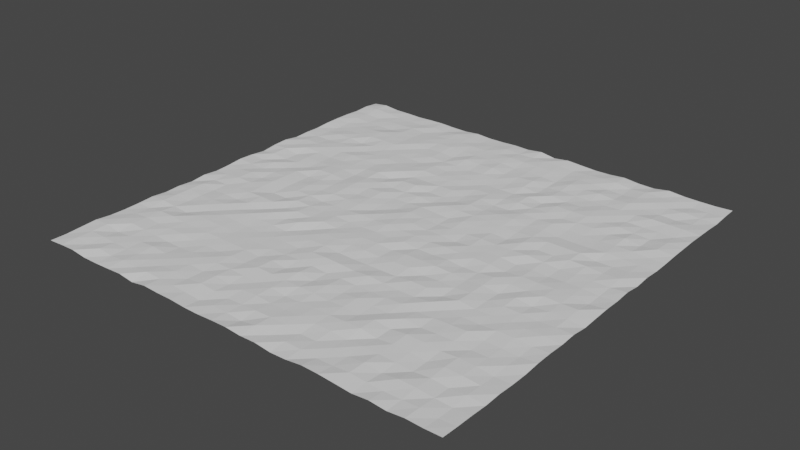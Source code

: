 # Source: PolygonBoden.blend  (saved by Blender 2.91.10; exported with 4.5.12 LTS)
import bpy
from mathutils import Matrix  # noqa: F401  (used for matrix-valued properties, if any)

bpy.ops.wm.read_factory_settings(use_empty=True)
scene = bpy.context.scene
scene.name = 'Scene'

# ---- collections
col_mesh = bpy.data.collections.new('Mesh'); scene.collection.children.link(col_mesh)
col_rig = bpy.data.collections.new('Rig'); scene.collection.children.link(col_rig)
col_collision = bpy.data.collections.new('Collision'); scene.collection.children.link(col_collision)
col_extras = bpy.data.collections.new('Extras'); scene.collection.children.link(col_extras)

# ---- world
world_world = bpy.data.worlds.new('World'); scene.world = world_world
world_world.use_nodes = True; world_world.node_tree.nodes.clear()
_N = world_world.node_tree.nodes; _L = world_world.node_tree.links
n0 = _N.new('ShaderNodeOutputWorld'); n0.name = 'World Output'; n0.location = (300, 300)
n1 = _N.new('ShaderNodeBackground'); n1.name = 'Background'; n1.location = (10, 300)
n1.inputs[0].default_value = (0.05088, 0.05088, 0.05088, 1.0)
_L.new(n1.outputs[0], n0.inputs[0])
n0.is_active_output = True
world_world.color = (0.05088, 0.05088, 0.05088)
world_world.use_sun_shadow = False
world_world.sun_shadow_jitter_overblur = 0.0

# ---- meshes
me_cube_002 = bpy.data.meshes.new('Cube.002')
me_cube_002.from_pydata([(6.5, 6.5, 0.0571), (-6.5, 6.5, 0.01328), (6.5, -6.5, 0.07042), (-6.5, -6.5, 0.01727), (-6.5, 5.056, 0.06263), (-6.5, 3.611, 0.0288), (-6.5, 2.167, 0.08173), (-6.5, 0.7222, 0.05683), (-6.5, -0.7222, 0.01041), (-6.5, -2.167, 0.03485), (-6.5, -3.611, 0.02554), (-6.5, -5.056, 0.06411), (5.056, 6.5, 0.04027), (3.611, 6.5, 0.01441), (2.167, 6.5, 0.01268), (0.7222, 6.5, 0.006465), (-0.7222, 6.5, 0.03691), (-2.167, 6.5, 0.04257), (-3.611, 6.5, 0.02938), (-5.056, 6.5, 0.01735), (-5.056, -6.5, 0.01172), (-3.611, -6.5, 0.06414), (-2.167, -6.5, 0.06322), (-0.7222, -6.5, 0.03683), (0.7222, -6.5, 0.03982), (2.167, -6.5, 0.0199), (3.611, -6.5, 0.04498), (5.056, -6.5, 0.0178), (6.5, -5.056, 0.01518), (6.5, -3.611, 0.01007), (6.5, -2.167, 0.03884), (6.5, -0.7222, 0.03423), (6.5, 0.7222, 0.0751), (6.5, 2.167, 0.01893), (6.5, 3.611, 0.05807), (6.5, 5.056, 0.04152), (-5.056, -5.056, 0.04182), (-5.056, -3.611, 0.08284), (-5.056, -2.167, 0.04589), (-5.056, -0.7222, 0.06494), (-5.056, 0.7222, 0.01538), (-5.056, 2.167, 0.03823), (-5.056, 3.611, 0.05112), (-5.056, 5.056, 0.01648), (-3.611, -5.056, 0.03681), (-3.611, -3.611, 0.05134), (-3.611, -2.167, 0.06643), (-3.611, -0.7222, 0.001493), (-3.611, 0.7222, 0.04056), (-3.611, 2.167, 0.04216), (-3.611, 3.611, 0.03614), (-3.611, 5.056, 0.03266), (-2.167, -5.056, 0.02189), (-2.167, -3.611, 0.04084), (-2.167, -2.167, 1.027e-05), (-2.167, -0.7222, 0.03334), (-2.167, 0.7222, 0.0284), (-2.167, 2.167, 0.00539), (-2.167, 3.611, 0.01236), (-2.167, 5.056, 0.07261), (-0.7222, -5.056, 0.04566), (-0.7222, -3.611, 0.005042), (-0.7222, -2.167, 0.06105), (-0.7222, -0.7222, 0.0267), (-0.7222, 0.7222, 0.01161), (-0.7222, 2.167, 0.001202), (-0.7222, 3.611, 0.02708), (-0.7222, 5.056, 0.05574), (0.7222, -5.056, 0.04009), (0.7222, -3.611, 0.0668), (0.7222, -2.167, 0.0087), (0.7222, -0.7222, 0.07583), (0.7222, 0.7222, 0.006452), (0.7222, 2.167, 0.06788), (0.7222, 3.611, 0.007191), (0.7222, 5.056, 0.04526), (2.167, -5.056, 0.05028), (2.167, -3.611, 0.0268), (2.167, -2.167, 0.06614), (2.167, -0.7222, 0.04945), (2.167, 0.7222, 0.06766), (2.167, 2.167, 0.08185), (2.167, 3.611, 0.007331), (2.167, 5.056, 0.0755), (3.611, -5.056, 0.03865), (3.611, -3.611, 0.01564), (3.611, -2.167, 0.07752), (3.611, -0.7222, 0.06861), (3.611, 0.7222, 0.08246), (3.611, 2.167, 0.01401), (3.611, 3.611, 0.07613), (3.611, 5.056, 0.04432), (5.056, -5.056, 0.04923), (5.056, -3.611, 0.0163), (5.056, -2.167, 0.03879), (5.056, -0.7222, 0.07691), (5.056, 0.7222, 0.04265), (5.056, 2.167, 0.05405), (5.056, 3.611, 0.02759), (5.056, 5.056, 0.01912), (-6.5, -5.537, 0.03931), (-6.5, -6.019, 0.01246), (-5.537, 6.5, 0.01872), (-6.019, 6.5, 0.07018), (5.537, -6.5, 0.07026), (6.019, -6.5, 0.05552), (6.5, 5.537, 0.01171), (6.5, 6.019, 0.04583), (-6.5, 6.019, 0.05938), (-6.5, 5.537, 0.03782), (-6.5, 4.574, 0.06736), (-6.5, 4.093, 0.06025), (-6.5, 3.13, 0.03556), (-6.5, 2.648, 0.01696), (-6.5, 1.685, 0.06216), (-6.5, 1.204, 0.007457), (-6.5, 0.2407, 0.07624), (-6.5, -0.2407, 0.03354), (-6.5, -1.204, 0.04876), (-6.5, -1.685, 0.001905), (-6.5, -2.648, 0.01256), (-6.5, -3.13, 0.05079), (-6.5, -4.093, 0.01278), (-6.5, -4.574, 0.02035), (6.019, 6.5, 0.03171), (5.537, 6.5, 0.03084), (4.574, 6.5, 0.07836), (4.093, 6.5, 0.005281), (3.13, 6.5, 0.06173), (2.648, 6.5, 0.0216), (1.685, 6.5, 0.0367), (1.204, 6.5, 0.06489), (0.2407, 6.5, 0.07937), (-0.2407, 6.5, 0.02263), (-1.204, 6.5, 0.01601), (-1.685, 6.5, 0.01186), (-2.648, 6.5, 0.001014), (-3.13, 6.5, 0.006755), (-4.093, 6.5, 0.02236), (-4.574, 6.5, 0.003282), (-6.019, -6.5, 0.04983), (-5.537, -6.5, 0.06842), (-4.574, -6.5, 0.01576), (-4.093, -6.5, 0.03604), (-3.13, -6.5, 0.002168), (-2.648, -6.5, 0.07987), (-1.685, -6.5, 0.06807), (-1.204, -6.5, 0.03788), (-0.2407, -6.5, 0.0636), (0.2407, -6.5, 0.07617), (1.204, -6.5, 0.05637), (1.685, -6.5, 0.002492), (2.648, -6.5, 0.08252), (3.13, -6.5, 0.07519), (4.093, -6.5, 0.01029), (4.574, -6.5, 0.05814), (6.5, -6.019, 0.04681), (6.5, -5.537, 0.03849), (6.5, -4.574, 0.03552), (6.5, -4.093, 0.0105), (6.5, -3.13, 0.04944), (6.5, -2.648, 0.05718), (6.5, -1.685, 0.06545), (6.5, -1.204, 0.008688), (6.5, -0.2407, 0.05366), (6.5, 0.2407, 0.04257), (6.5, 1.204, 0.01634), (6.5, 1.685, 0.05356), (6.5, 2.648, 0.02632), (6.5, 3.13, 0.04965), (6.5, 4.093, 0.06685), (6.5, 4.574, 0.0532), (-5.056, 5.537, 0.02527), (-5.056, 6.019, 0.01354), (-5.056, -6.019, 0.07876), (-5.056, -5.537, 0.04644), (-5.056, -4.574, 0.04901), (-5.056, -4.093, 0.03942), (-5.056, -3.13, 0.002056), (-5.056, -2.648, 0.05483), (-5.056, -1.685, 0.03168), (-5.056, -1.204, 0.05138), (-5.056, -0.2407, 0.02832), (-5.056, 0.2407, 0.05081), (-5.056, 1.204, 0.04013), (-5.056, 1.685, 0.04703), (-5.056, 2.648, 0.06346), (-5.056, 3.13, 0.04493), (-5.056, 4.093, 0.05025), (-5.056, 4.574, 0.04665), (-3.611, 5.537, 0.008312), (-3.611, 6.019, 0.03789), (-3.611, -6.019, 0.04166), (-3.611, -5.537, 0.05663), (-3.611, -4.574, 0.0009872), (-3.611, -4.093, 0.01991), (-3.611, -3.13, 0.05431), (-3.611, -2.648, 0.04394), (-3.611, -1.685, 0.00973), (-3.611, -1.204, 0.06619), (-3.611, -0.2407, 0.05325), (-3.611, 0.2407, 0.0635), (-3.611, 1.204, 0.06994), (-3.611, 1.685, 0.04941), (-3.611, 2.648, 0.04453), (-3.611, 3.13, 0.03784), (-3.611, 4.093, 0.07455), (-3.611, 4.574, 0.05572), (-2.167, 5.537, 0.05639), (-2.167, 6.019, 0.05364), (-2.167, -6.019, 0.05839), (-2.167, -5.537, 0.02799), (-2.167, -4.574, 0.0572), (-2.167, -4.093, 0.06092), (-2.167, -3.13, 0.02448), (-2.167, -2.648, 0.02231), (-2.167, -1.685, 0.0786), (-2.167, -1.204, 0.04466), (-2.167, -0.2407, 0.03708), (-2.167, 0.2407, 0.05378), (-2.167, 1.204, 0.04925), (-2.167, 1.685, 0.06285), (-2.167, 2.648, 0.0804), (-2.167, 3.13, 0.0494), (-2.167, 4.093, 0.05185), (-2.167, 4.574, 0.04336), (-0.7222, 5.537, 0.05602), (-0.7222, 6.019, 0.0718), (-0.7222, -6.019, 0.05256), (-0.7222, -5.537, 0.01458), (-0.7222, -4.574, 0.02543), (-0.7222, -4.093, 0.06051), (-0.7222, -3.13, 0.04853), (-0.7222, -2.648, 0.06686), (-0.7222, -1.685, 0.05774), (-0.7222, -1.204, 0.04776), (-0.7222, -0.2407, 0.04548), (-0.7222, 0.2407, 0.06196), (-0.7222, 1.204, 0.01393), (-0.7222, 1.685, 0.055), (-0.7222, 2.648, 0.02737), (-0.7222, 3.13, 0.03046), (-0.7222, 4.093, 0.01464), (-0.7222, 4.574, 0.04649), (0.7222, 5.537, 0.06573), (0.7222, 6.019, 0.06797), (0.7222, -6.019, 0.08303), (0.7222, -5.537, 0.07202), (0.7222, -4.574, 0.02967), (0.7222, -4.093, 0.05312), (0.7222, -3.13, 0.03472), (0.7222, -2.648, 0.03989), (0.7222, -1.685, 0.02725), (0.7222, -1.204, 0.02003), (0.7222, -0.2407, 0.06115), (0.7222, 0.2407, 0.0294), (0.7222, 1.204, 0.005552), (0.7222, 1.685, 0.05779), (0.7222, 2.648, 0.05452), (0.7222, 3.13, 0.03716), (0.7222, 4.093, 0.01442), (0.7222, 4.574, 0.04658), (2.167, 5.537, 0.05261), (2.167, 6.019, 0.04529), (2.167, -6.019, 0.03778), (2.167, -5.537, 0.01365), (2.167, -4.574, 0.06873), (2.167, -4.093, 0.01258), (2.167, -3.13, 0.03937), (2.167, -2.648, 0.02055), (2.167, -1.685, 0.01113), (2.167, -1.204, 0.07624), (2.167, -0.2407, 0.04984), (2.167, 0.2407, 0.05357), (2.167, 1.204, 0.03857), (2.167, 1.685, 0.05964), (2.167, 2.648, 0.06677), (2.167, 3.13, 0.04067), (2.167, 4.093, 0.07105), (2.167, 4.574, 0.03952), (3.611, 5.537, 0.008495), (3.611, 6.019, 0.01882), (3.611, -6.019, 0.06723), (3.611, -5.537, 0.07286), (3.611, -4.574, 0.05388), (3.611, -4.093, 0.07743), (3.611, -3.13, 0.03947), (3.611, -2.648, 0.02506), (3.611, -1.685, 0.0624), (3.611, -1.204, 0.05912), (3.611, -0.2407, 0.01261), (3.611, 0.2407, 0.00543), (3.611, 1.204, 0.02827), (3.611, 1.685, 0.06615), (3.611, 2.648, 0.02523), (3.611, 3.13, 0.05459), (3.611, 4.093, 0.06571), (3.611, 4.574, 0.03327), (5.056, 5.537, 0.02932), (5.056, 6.019, 0.04862), (5.056, -6.019, 0.02767), (5.056, -5.537, 0.06197), (5.056, -4.574, 0.07754), (5.056, -4.093, 0.07108), (5.056, -3.13, 0.02194), (5.056, -2.648, 0.05771), (5.056, -1.685, 0.0493), (5.056, -1.204, 0.01343), (5.056, -0.2407, 0.06484), (5.056, 0.2407, 0.03612), (5.056, 1.204, 0.06791), (5.056, 1.685, 0.0001247), (5.056, 2.648, 0.05495), (5.056, 3.13, 0.07895), (5.056, 4.093, 0.01663), (5.056, 4.574, 0.08187), (-5.537, -5.056, 0.008042), (-6.019, -5.056, 0.08228), (-5.537, -3.611, 0.08224), (-6.019, -3.611, 0.0207), (-5.537, -2.167, 0.02694), (-6.019, -2.167, 0.07728), (-5.537, -0.7222, 0.074), (-6.019, -0.7222, 0.03656), (-5.537, 0.7222, 0.07253), (-6.019, 0.7222, 0.01852), (-5.537, 2.167, 0.08279), (-6.019, 2.167, 0.05155), (-5.537, 3.611, 0.06544), (-6.019, 3.611, 0.01945), (-5.537, 5.056, 0.02002), (-6.019, 5.056, 0.054), (-4.093, -5.056, 0.07068), (-4.574, -5.056, 0.03978), (-4.093, -3.611, 0.04532), (-4.574, -3.611, 0.05808), (-4.093, -2.167, 0.0259), (-4.574, -2.167, 0.0637), (-4.093, -0.7222, 0.01128), (-4.574, -0.7222, 0.06687), (-4.093, 0.7222, 0.007869), (-4.574, 0.7222, 0.05787), (-4.093, 2.167, 0.02446), (-4.574, 2.167, 0.006026), (-4.093, 3.611, 0.05444), (-4.574, 3.611, 0.004185), (-4.093, 5.056, 0.06052), (-4.574, 5.056, 0.003668), (-2.648, -5.056, 0.04881), (-3.13, -5.056, 0.0545), (-2.648, -3.611, 0.04103), (-3.13, -3.611, 0.04002), (-2.648, -2.167, 0.0217), (-3.13, -2.167, 0.03393), (-2.648, -0.7222, 0.05306), (-3.13, -0.7222, 0.07349), (-2.648, 0.7222, 0.07677), (-3.13, 0.7222, 0.04093), (-2.648, 2.167, 0.07507), (-3.13, 2.167, 0.0317), (-2.648, 3.611, 0.02758), (-3.13, 3.611, 0.04044), (-2.648, 5.056, 0.05607), (-3.13, 5.056, 0.0542), (-1.204, -5.056, 0.01158), (-1.685, -5.056, 0.07725), (-1.204, -3.611, 0.06249), (-1.685, -3.611, 0.003805), (-1.204, -2.167, 0.05111), (-1.685, -2.167, 0.03801), (-1.204, -0.7222, 0.02501), (-1.685, -0.7222, 0.04912), (-1.204, 0.7222, 0.02483), (-1.685, 0.7222, 0.05468), (-1.204, 2.167, 0.08308), (-1.685, 2.167, 0.06619), (-1.204, 3.611, 0.0195), (-1.685, 3.611, 0.05662), (-1.204, 5.056, 0.04963), (-1.685, 5.056, 0.04124), (0.2407, -5.056, 0.03323), (-0.2407, -5.056, 0.06235), (0.2407, -3.611, 0.003648), (-0.2407, -3.611, 0.07794), (0.2407, -2.167, 0.003678), (-0.2407, -2.167, 0.01373), (0.2407, -0.7222, 0.0412), (-0.2407, -0.7222, 0.0437), (0.2407, 0.7222, 0.04663), (-0.2407, 0.7222, 0.07753), (0.2407, 2.167, 0.001243), (-0.2407, 2.167, 0.001897), (0.2407, 3.611, 0.003046), (-0.2407, 3.611, 0.02314), (0.2407, 5.056, 0.0262), (-0.2407, 5.056, 0.06322), (1.685, -5.056, 0.04754), (1.204, -5.056, 0.0664), (1.685, -3.611, 0.06308), (1.204, -3.611, 0.01939), (1.685, -2.167, 0.01981), (1.204, -2.167, 0.01334), (1.685, -0.7222, 0.02088), (1.204, -0.7222, 0.02412), (1.685, 0.7222, 0.03379), (1.204, 0.7222, 0.04734), (1.685, 2.167, 0.07301), (1.204, 2.167, 0.03708), (1.685, 3.611, 0.07263), (1.204, 3.611, 0.009316), (1.685, 5.056, 0.001817), (1.204, 5.056, 0.03275), (3.13, -5.056, 0.043), (2.648, -5.056, 0.009307), (3.13, -3.611, 0.06954), (2.648, -3.611, 0.02147), (3.13, -2.167, 0.001152), (2.648, -2.167, 0.06074), (3.13, -0.7222, 0.0209), (2.648, -0.7222, 0.005953), (3.13, 0.7222, 0.05704), (2.648, 0.7222, 0.05038), (3.13, 2.167, 0.0536), (2.648, 2.167, 0.03324), (3.13, 3.611, 0.06776), (2.648, 3.611, 0.07825), (3.13, 5.056, 0.08244), (2.648, 5.056, 0.04572), (4.574, -5.056, 0.00151), (4.093, -5.056, 0.02854), (4.574, -3.611, 0.05496), (4.093, -3.611, 0.04855), (4.574, -2.167, 0.03353), (4.093, -2.167, 0.0266), (4.574, -0.7222, 0.0368), (4.093, -0.7222, 0.04953), (4.574, 0.7222, 0.0117), (4.093, 0.7222, 0.04282), (4.574, 2.167, 0.02299), (4.093, 2.167, 0.01237), (4.574, 3.611, 0.07086), (4.093, 3.611, 0.03517), (4.574, 5.056, 0.03023), (4.093, 5.056, 0.07754), (6.019, -5.056, 0.0581), (5.537, -5.056, 0.01072), (6.019, -3.611, 0.03066), (5.537, -3.611, 0.02623), (6.019, -2.167, 0.07645), (5.537, -2.167, 0.05961), (6.019, -0.7222, 0.07772), (5.537, -0.7222, 0.06436), (6.019, 0.7222, 0.0232), (5.537, 0.7222, 0.03698), (6.019, 2.167, 0.02661), (5.537, 2.167, 0.03108), (6.019, 3.611, 0.06744), (5.537, 3.611, 0.002498), (6.019, 5.056, 0.03374), (5.537, 5.056, 0.0007065), (5.537, 4.093, 0.02819), (5.537, 4.574, 0.0739), (6.019, 4.093, 0.02783), (6.019, 4.574, 0.07227), (5.537, 2.648, 0.05572), (5.537, 3.13, 0.009636), (6.019, 2.648, 0.02742), (6.019, 3.13, 0.08051), (5.537, 1.204, 0.0328), (5.537, 1.685, 0.00478), (6.019, 1.204, 0.06564), (6.019, 1.685, 0.03573), (5.537, -0.2407, 0.05731), (5.537, 0.2407, 0.03973), (6.019, -0.2407, 0.003263), (6.019, 0.2407, 0.005132), (5.537, -1.685, 0.03151), (5.537, -1.204, 0.05856), (6.019, -1.685, 0.0601), (6.019, -1.204, 0.06041), (5.537, -3.13, 0.02256), (5.537, -2.648, 0.05591), (6.019, -3.13, 0.004739), (6.019, -2.648, 0.02571), (5.537, -4.574, 0.06623), (5.537, -4.093, 0.05541), (6.019, -4.574, 0.03132), (6.019, -4.093, 0.0007756), (5.537, -6.019, 0.05812), (5.537, -5.537, 0.02452), (6.019, -6.019, 0.01783), (6.019, -5.537, 0.005278), (4.093, 4.093, 0.05766), (4.093, 4.574, 0.05077), (4.574, 4.093, 0.01853), (4.574, 4.574, 0.04356), (4.093, 2.648, 0.02104), (4.093, 3.13, 0.051), (4.574, 2.648, 0.02711), (4.574, 3.13, 0.02411), (4.093, 1.204, 0.0301), (4.093, 1.685, 0.06674), (4.574, 1.204, 0.07296), (4.574, 1.685, 0.07419), (4.093, -0.2407, 0.05565), (4.093, 0.2407, 0.03444), (4.574, -0.2407, 0.05233), (4.574, 0.2407, 0.003828), (4.093, -1.685, 0.02727), (4.093, -1.204, 0.002913), (4.574, -1.685, 0.05547), (4.574, -1.204, 0.07141), (4.093, -3.13, 0.0645), (4.093, -2.648, 0.0313), (4.574, -3.13, 0.08209), (4.574, -2.648, 0.02164), (4.093, -4.574, 0.04027), (4.093, -4.093, 0.06396), (4.574, -4.574, 0.003696), (4.574, -4.093, 0.03795), (4.093, -6.019, 0.03049), (4.093, -5.537, 5.076e-05), (4.574, -6.019, 0.02128), (4.574, -5.537, 0.06922), (2.648, 4.093, 0.01645), (2.648, 4.574, 0.03286), (3.13, 4.093, 0.02928), (3.13, 4.574, 0.02503), (2.648, 2.648, 0.03497), (2.648, 3.13, 0.06373), (3.13, 2.648, 0.06977), (3.13, 3.13, 0.02988), (2.648, 1.204, 0.007107), (2.648, 1.685, 0.03337), (3.13, 1.204, 0.08338), (3.13, 1.685, 0.05858), (2.648, -0.2407, 0.06066), (2.648, 0.2407, 0.05181), (3.13, -0.2407, 0.05678), (3.13, 0.2407, 0.05131), (2.648, -1.685, 0.03287), (2.648, -1.204, 0.05265), (3.13, -1.685, 0.02768), (3.13, -1.204, 0.02378), (2.648, -3.13, 0.06044), (2.648, -2.648, 0.02367), (3.13, -3.13, 0.022), (3.13, -2.648, 0.07363), (2.648, -4.574, 0.07859), (2.648, -4.093, 0.07642), (3.13, -4.574, 0.004982), (3.13, -4.093, 0.01737), (2.648, -6.019, 0.01141), (2.648, -5.537, 0.03295), (3.13, -6.019, 0.02536), (3.13, -5.537, 0.01549), (1.204, 4.093, 0.05698), (1.204, 4.574, 0.075), (1.685, 4.093, 0.01109), (1.685, 4.574, 0.0009784), (1.204, 2.648, 0.00365), (1.204, 3.13, 0.02729), (1.685, 2.648, 0.01276), (1.685, 3.13, 0.07041), (1.204, 1.204, 0.07258), (1.204, 1.685, 0.06373), (1.685, 1.204, 0.05169), (1.685, 1.685, 0.06375), (1.204, -0.2407, 0.03459), (1.204, 0.2407, 0.03686), (1.685, -0.2407, 0.06782), (1.685, 0.2407, 0.0004719), (1.204, -1.685, 0.06117), (1.204, -1.204, 0.0686), (1.685, -1.685, 0.06521), (1.685, -1.204, 0.07171), (1.204, -3.13, 0.01888), (1.204, -2.648, 0.07942), (1.685, -3.13, 0.02078), (1.685, -2.648, 0.03893), (1.204, -4.574, 0.04923), (1.204, -4.093, 0.02918), (1.685, -4.574, 0.04939), (1.685, -4.093, 0.04919), (1.204, -6.019, 0.01421), (1.204, -5.537, 0.06129), (1.685, -6.019, 0.04436), (1.685, -5.537, 0.001555), (-0.2407, 4.093, 0.03735), (-0.2407, 4.574, 0.0775), (0.2407, 4.093, 0.02487), (0.2407, 4.574, 0.01928), (-0.2407, 2.648, 0.03409), (-0.2407, 3.13, 0.002967), (0.2407, 2.648, 0.005128), (0.2407, 3.13, 0.02648), (-0.2407, 1.204, 0.0521), (-0.2407, 1.685, 0.004454), (0.2407, 1.204, 0.02652), (0.2407, 1.685, 0.06354), (-0.2407, -0.2407, 0.08429), (-0.2407, 0.2407, 0.06729), (0.2407, -0.2407, 0.05547), (0.2407, 0.2407, 0.07786), (-0.2407, -1.685, 0.04356), (-0.2407, -1.204, 0.05851), (0.2407, -1.685, 0.05679), (0.2407, -1.204, 0.06106), (-0.2407, -3.13, 0.03539), (-0.2407, -2.648, 0.08051), (0.2407, -3.13, 0.006127), (0.2407, -2.648, 0.06716), (-0.2407, -4.574, 0.0637), (-0.2407, -4.093, 0.05012), (0.2407, -4.574, 0.003248), (0.2407, -4.093, 0.05151), (-0.2407, -6.019, 0.03973), (-0.2407, -5.537, 0.03418), (0.2407, -6.019, 0.00334), (0.2407, -5.537, 0.05949), (-1.685, 4.093, 0.02749), (-1.685, 4.574, 0.01031), (-1.204, 4.093, 0.03934), (-1.204, 4.574, 0.08213), (-1.685, 2.648, 0.02127), (-1.685, 3.13, 0.07158), (-1.204, 2.648, 0.02309), (-1.204, 3.13, 0.04374), (-1.685, 1.204, 0.07315), (-1.685, 1.685, 0.02582), (-1.204, 1.204, 0.01765), (-1.204, 1.685, 0.03429), (-1.685, -0.2407, 0.03974), (-1.685, 0.2407, 0.05728), (-1.204, -0.2407, 0.07253), (-1.204, 0.2407, 0.00718), (-1.685, -1.685, 0.004145), (-1.685, -1.204, 0.07185), (-1.204, -1.685, 0.05688), (-1.204, -1.204, 0.0232), (-1.685, -3.13, 0.02602), (-1.685, -2.648, 0.02565), (-1.204, -3.13, 0.0273), (-1.204, -2.648, 0.01246), (-1.685, -4.574, 0.05283), (-1.685, -4.093, 0.0234), (-1.204, -4.574, 0.03875), (-1.204, -4.093, 0.07392), (-1.685, -6.019, 0.03681), (-1.685, -5.537, 0.07829), (-1.204, -6.019, 0.001334), (-1.204, -5.537, 0.03937), (-3.13, 4.093, 0.03402), (-3.13, 4.574, 0.07839), (-2.648, 4.093, 0.0379), (-2.648, 4.574, 0.03298), (-3.13, 2.648, 0.02177), (-3.13, 3.13, 0.05178), (-2.648, 2.648, 0.05923), (-2.648, 3.13, 0.03434), (-3.13, 1.204, 0.02951), (-3.13, 1.685, 0.007312), (-2.648, 1.204, 0.08069), (-2.648, 1.685, 0.05713), (-3.13, -0.2407, 0.05218), (-3.13, 0.2407, 0.03154), (-2.648, -0.2407, 0.00774), (-2.648, 0.2407, 0.06446), (-3.13, -1.685, 0.07148), (-3.13, -1.204, 0.01199), (-2.648, -1.685, 0.01739), (-2.648, -1.204, 0.07249), (-3.13, -3.13, 0.02532), (-3.13, -2.648, 0.01558), (-2.648, -3.13, 0.02975), (-2.648, -2.648, 0.01153), (-3.13, -4.574, 0.02927), (-3.13, -4.093, 0.02467), (-2.648, -4.574, 0.05692), (-2.648, -4.093, 0.01664), (-3.13, -6.019, 0.08348), (-3.13, -5.537, 0.04648), (-2.648, -6.019, 0.05824), (-2.648, -5.537, 0.0668), (-4.574, 4.093, 0.07498), (-4.574, 4.574, 0.08248), (-4.093, 4.093, 0.08153), (-4.093, 4.574, 0.07303), (-4.574, 2.648, 0.02704), (-4.574, 3.13, 0.05393), (-4.093, 2.648, 0.05872), (-4.093, 3.13, 0.01352), (-4.574, 1.204, 0.006864), (-4.574, 1.685, 0.02019), (-4.093, 1.204, 0.06732), (-4.093, 1.685, 0.0442), (-4.574, -0.2407, 0.07315), (-4.574, 0.2407, 0.06981), (-4.093, -0.2407, 0.01707), (-4.093, 0.2407, 0.01746), (-4.574, -1.685, 0.01611), (-4.574, -1.204, 0.06764), (-4.093, -1.685, 0.06603), (-4.093, -1.204, 0.08008), (-4.574, -3.13, 0.06978), (-4.574, -2.648, 0.02061), (-4.093, -3.13, 0.0637), (-4.093, -2.648, 0.0598), (-4.574, -4.574, 0.02985), (-4.574, -4.093, 0.05308), (-4.093, -4.574, 0.003079), (-4.093, -4.093, 0.05688), (-4.574, -6.019, 0.02718), (-4.574, -5.537, 0.03173), (-4.093, -6.019, 0.07232), (-4.093, -5.537, 0.0468), (-6.019, 4.093, 0.002239), (-6.019, 4.574, 0.01644), (-5.537, 4.093, 0.02674), (-5.537, 4.574, 0.02283), (-6.019, 2.648, 0.06429), (-6.019, 3.13, 0.02372), (-5.537, 2.648, 0.0533), (-5.537, 3.13, 0.01689), (-6.019, 1.204, 0.06745), (-6.019, 1.685, 0.08126), (-5.537, 1.204, 0.003503), (-5.537, 1.685, 0.005053), (-6.019, -0.2407, 0.04265), (-6.019, 0.2407, 0.04433), (-5.537, -0.2407, 0.07811), (-5.537, 0.2407, 0.03095), (-6.019, -1.685, 0.0729), (-6.019, -1.204, 0.0153), (-5.537, -1.685, 0.007226), (-5.537, -1.204, 0.01895), (-6.019, -3.13, 0.08309), (-6.019, -2.648, 0.07819), (-5.537, -3.13, 0.04255), (-5.537, -2.648, 0.01939), (-6.019, -4.574, 0.07426), (-6.019, -4.093, 0.03789), (-5.537, -4.574, 0.07678), (-5.537, -4.093, 0.06638), (-6.019, -6.019, 0.06738), (-6.019, -5.537, 0.06635), (-5.537, -6.019, 0.02801), (-5.537, -5.537, 0.05931), (4.093, 5.537, 0.05102), (4.093, 6.019, 0.05587), (4.574, 5.537, 0.06425), (4.574, 6.019, 0.04032), (2.648, 5.537, 0.06379), (2.648, 6.019, 0.07205), (3.13, 5.537, 0.02612), (3.13, 6.019, 0.08043), (1.204, 5.537, 0.04862), (1.204, 6.019, 0.04887), (1.685, 5.537, 0.008691), (1.685, 6.019, 0.01389), (-0.2407, 5.537, 0.08366), (-0.2407, 6.019, 0.04324), (0.2407, 5.537, 0.06697), (0.2407, 6.019, 0.04125), (-1.685, 5.537, 0.06088), (-1.685, 6.019, 0.02294), (-1.204, 5.537, 0.05611), (-1.204, 6.019, 0.03646), (-3.13, 5.537, 0.02711), (-3.13, 6.019, 0.00497), (-2.648, 5.537, 0.05327), (-2.648, 6.019, 0.06425), (-4.574, 5.537, 0.02836), (-4.574, 6.019, 0.003235), (-4.093, 5.537, 0.04095), (-4.093, 6.019, 0.004079), (-6.019, 5.537, 0.04691), (-6.019, 6.019, 0.08263), (-5.537, 5.537, 0.01025), (-5.537, 6.019, 0.05306), (5.537, 5.537, 0.05867), (5.537, 6.019, 0.006024), (6.019, 5.537, 0.0313), (6.019, 6.019, 0.01935)], [], [(783, 107, 0, 124), (779, 173, 19, 102), (775, 191, 18, 138), (771, 209, 17, 136), (767, 227, 16, 134), (763, 245, 15, 132), (759, 263, 14, 130), (755, 281, 13, 128), (751, 299, 12, 126), (747, 175, 36, 316), (743, 177, 37, 318), (739, 179, 38, 320), (735, 181, 39, 322), (731, 183, 40, 324), (727, 185, 41, 326), (723, 187, 42, 328), (719, 189, 43, 330), (715, 193, 44, 332), (711, 195, 45, 334), (707, 197, 46, 336), (703, 199, 47, 338), (699, 201, 48, 340), (695, 203, 49, 342), (691, 205, 50, 344), (687, 207, 51, 346), (683, 211, 52, 348), (679, 213, 53, 350), (675, 215, 54, 352), (671, 217, 55, 354), (667, 219, 56, 356), (663, 221, 57, 358), (659, 223, 58, 360), (655, 225, 59, 362), (651, 229, 60, 364), (647, 231, 61, 366), (643, 233, 62, 368), (639, 235, 63, 370), (635, 237, 64, 372), (631, 239, 65, 374), (627, 241, 66, 376), (623, 243, 67, 378), (619, 247, 68, 380), (615, 249, 69, 382), (611, 251, 70, 384), (607, 253, 71, 386), (603, 255, 72, 388), (599, 257, 73, 390), (595, 259, 74, 392), (591, 261, 75, 394), (587, 265, 76, 396), (583, 267, 77, 398), (579, 269, 78, 400), (575, 271, 79, 402), (571, 273, 80, 404), (567, 275, 81, 406), (563, 277, 82, 408), (559, 279, 83, 410), (555, 283, 84, 412), (551, 285, 85, 414), (547, 287, 86, 416), (543, 289, 87, 418), (539, 291, 88, 420), (535, 293, 89, 422), (531, 295, 90, 424), (527, 297, 91, 426), (523, 301, 92, 428), (519, 303, 93, 430), (515, 305, 94, 432), (511, 307, 95, 434), (507, 309, 96, 436), (503, 311, 97, 438), (499, 313, 98, 440), (495, 315, 99, 442), (491, 157, 28, 444), (487, 159, 29, 446), (483, 161, 30, 448), (479, 163, 31, 450), (475, 165, 32, 452), (471, 167, 33, 454), (467, 169, 34, 456), (463, 171, 35, 458), (315, 461, 459, 99), (461, 463, 458, 459), (98, 457, 460, 314), (314, 460, 461, 315), (457, 456, 462, 460), (460, 462, 463, 461), (456, 34, 170, 462), (462, 170, 171, 463), (313, 465, 457, 98), (465, 467, 456, 457), (97, 455, 464, 312), (312, 464, 465, 313), (455, 454, 466, 464), (464, 466, 467, 465), (454, 33, 168, 466), (466, 168, 169, 467), (311, 469, 455, 97), (469, 471, 454, 455), (96, 453, 468, 310), (310, 468, 469, 311), (453, 452, 470, 468), (468, 470, 471, 469), (452, 32, 166, 470), (470, 166, 167, 471), (309, 473, 453, 96), (473, 475, 452, 453), (95, 451, 472, 308), (308, 472, 473, 309), (451, 450, 474, 472), (472, 474, 475, 473), (450, 31, 164, 474), (474, 164, 165, 475), (307, 477, 451, 95), (477, 479, 450, 451), (94, 449, 476, 306), (306, 476, 477, 307), (449, 448, 478, 476), (476, 478, 479, 477), (448, 30, 162, 478), (478, 162, 163, 479), (305, 481, 449, 94), (481, 483, 448, 449), (93, 447, 480, 304), (304, 480, 481, 305), (447, 446, 482, 480), (480, 482, 483, 481), (446, 29, 160, 482), (482, 160, 161, 483), (303, 485, 447, 93), (485, 487, 446, 447), (92, 445, 484, 302), (302, 484, 485, 303), (445, 444, 486, 484), (484, 486, 487, 485), (444, 28, 158, 486), (486, 158, 159, 487), (301, 489, 445, 92), (489, 491, 444, 445), (27, 104, 488, 300), (300, 488, 489, 301), (104, 105, 490, 488), (488, 490, 491, 489), (105, 2, 156, 490), (490, 156, 157, 491), (297, 493, 443, 91), (493, 495, 442, 443), (90, 441, 492, 296), (296, 492, 493, 297), (441, 440, 494, 492), (492, 494, 495, 493), (440, 98, 314, 494), (494, 314, 315, 495), (295, 497, 441, 90), (497, 499, 440, 441), (89, 439, 496, 294), (294, 496, 497, 295), (439, 438, 498, 496), (496, 498, 499, 497), (438, 97, 312, 498), (498, 312, 313, 499), (293, 501, 439, 89), (501, 503, 438, 439), (88, 437, 500, 292), (292, 500, 501, 293), (437, 436, 502, 500), (500, 502, 503, 501), (436, 96, 310, 502), (502, 310, 311, 503), (291, 505, 437, 88), (505, 507, 436, 437), (87, 435, 504, 290), (290, 504, 505, 291), (435, 434, 506, 504), (504, 506, 507, 505), (434, 95, 308, 506), (506, 308, 309, 507), (289, 509, 435, 87), (509, 511, 434, 435), (86, 433, 508, 288), (288, 508, 509, 289), (433, 432, 510, 508), (508, 510, 511, 509), (432, 94, 306, 510), (510, 306, 307, 511), (287, 513, 433, 86), (513, 515, 432, 433), (85, 431, 512, 286), (286, 512, 513, 287), (431, 430, 514, 512), (512, 514, 515, 513), (430, 93, 304, 514), (514, 304, 305, 515), (285, 517, 431, 85), (517, 519, 430, 431), (84, 429, 516, 284), (284, 516, 517, 285), (429, 428, 518, 516), (516, 518, 519, 517), (428, 92, 302, 518), (518, 302, 303, 519), (283, 521, 429, 84), (521, 523, 428, 429), (26, 154, 520, 282), (282, 520, 521, 283), (154, 155, 522, 520), (520, 522, 523, 521), (155, 27, 300, 522), (522, 300, 301, 523), (279, 525, 427, 83), (525, 527, 426, 427), (82, 425, 524, 278), (278, 524, 525, 279), (425, 424, 526, 524), (524, 526, 527, 525), (424, 90, 296, 526), (526, 296, 297, 527), (277, 529, 425, 82), (529, 531, 424, 425), (81, 423, 528, 276), (276, 528, 529, 277), (423, 422, 530, 528), (528, 530, 531, 529), (422, 89, 294, 530), (530, 294, 295, 531), (275, 533, 423, 81), (533, 535, 422, 423), (80, 421, 532, 274), (274, 532, 533, 275), (421, 420, 534, 532), (532, 534, 535, 533), (420, 88, 292, 534), (534, 292, 293, 535), (273, 537, 421, 80), (537, 539, 420, 421), (79, 419, 536, 272), (272, 536, 537, 273), (419, 418, 538, 536), (536, 538, 539, 537), (418, 87, 290, 538), (538, 290, 291, 539), (271, 541, 419, 79), (541, 543, 418, 419), (78, 417, 540, 270), (270, 540, 541, 271), (417, 416, 542, 540), (540, 542, 543, 541), (416, 86, 288, 542), (542, 288, 289, 543), (269, 545, 417, 78), (545, 547, 416, 417), (77, 415, 544, 268), (268, 544, 545, 269), (415, 414, 546, 544), (544, 546, 547, 545), (414, 85, 286, 546), (546, 286, 287, 547), (267, 549, 415, 77), (549, 551, 414, 415), (76, 413, 548, 266), (266, 548, 549, 267), (413, 412, 550, 548), (548, 550, 551, 549), (412, 84, 284, 550), (550, 284, 285, 551), (265, 553, 413, 76), (553, 555, 412, 413), (25, 152, 552, 264), (264, 552, 553, 265), (152, 153, 554, 552), (552, 554, 555, 553), (153, 26, 282, 554), (554, 282, 283, 555), (261, 557, 411, 75), (557, 559, 410, 411), (74, 409, 556, 260), (260, 556, 557, 261), (409, 408, 558, 556), (556, 558, 559, 557), (408, 82, 278, 558), (558, 278, 279, 559), (259, 561, 409, 74), (561, 563, 408, 409), (73, 407, 560, 258), (258, 560, 561, 259), (407, 406, 562, 560), (560, 562, 563, 561), (406, 81, 276, 562), (562, 276, 277, 563), (257, 565, 407, 73), (565, 567, 406, 407), (72, 405, 564, 256), (256, 564, 565, 257), (405, 404, 566, 564), (564, 566, 567, 565), (404, 80, 274, 566), (566, 274, 275, 567), (255, 569, 405, 72), (569, 571, 404, 405), (71, 403, 568, 254), (254, 568, 569, 255), (403, 402, 570, 568), (568, 570, 571, 569), (402, 79, 272, 570), (570, 272, 273, 571), (253, 573, 403, 71), (573, 575, 402, 403), (70, 401, 572, 252), (252, 572, 573, 253), (401, 400, 574, 572), (572, 574, 575, 573), (400, 78, 270, 574), (574, 270, 271, 575), (251, 577, 401, 70), (577, 579, 400, 401), (69, 399, 576, 250), (250, 576, 577, 251), (399, 398, 578, 576), (576, 578, 579, 577), (398, 77, 268, 578), (578, 268, 269, 579), (249, 581, 399, 69), (581, 583, 398, 399), (68, 397, 580, 248), (248, 580, 581, 249), (397, 396, 582, 580), (580, 582, 583, 581), (396, 76, 266, 582), (582, 266, 267, 583), (247, 585, 397, 68), (585, 587, 396, 397), (24, 150, 584, 246), (246, 584, 585, 247), (150, 151, 586, 584), (584, 586, 587, 585), (151, 25, 264, 586), (586, 264, 265, 587), (243, 589, 395, 67), (589, 591, 394, 395), (66, 393, 588, 242), (242, 588, 589, 243), (393, 392, 590, 588), (588, 590, 591, 589), (392, 74, 260, 590), (590, 260, 261, 591), (241, 593, 393, 66), (593, 595, 392, 393), (65, 391, 592, 240), (240, 592, 593, 241), (391, 390, 594, 592), (592, 594, 595, 593), (390, 73, 258, 594), (594, 258, 259, 595), (239, 597, 391, 65), (597, 599, 390, 391), (64, 389, 596, 238), (238, 596, 597, 239), (389, 388, 598, 596), (596, 598, 599, 597), (388, 72, 256, 598), (598, 256, 257, 599), (237, 601, 389, 64), (601, 603, 388, 389), (63, 387, 600, 236), (236, 600, 601, 237), (387, 386, 602, 600), (600, 602, 603, 601), (386, 71, 254, 602), (602, 254, 255, 603), (235, 605, 387, 63), (605, 607, 386, 387), (62, 385, 604, 234), (234, 604, 605, 235), (385, 384, 606, 604), (604, 606, 607, 605), (384, 70, 252, 606), (606, 252, 253, 607), (233, 609, 385, 62), (609, 611, 384, 385), (61, 383, 608, 232), (232, 608, 609, 233), (383, 382, 610, 608), (608, 610, 611, 609), (382, 69, 250, 610), (610, 250, 251, 611), (231, 613, 383, 61), (613, 615, 382, 383), (60, 381, 612, 230), (230, 612, 613, 231), (381, 380, 614, 612), (612, 614, 615, 613), (380, 68, 248, 614), (614, 248, 249, 615), (229, 617, 381, 60), (617, 619, 380, 381), (23, 148, 616, 228), (228, 616, 617, 229), (148, 149, 618, 616), (616, 618, 619, 617), (149, 24, 246, 618), (618, 246, 247, 619), (225, 621, 379, 59), (621, 623, 378, 379), (58, 377, 620, 224), (224, 620, 621, 225), (377, 376, 622, 620), (620, 622, 623, 621), (376, 66, 242, 622), (622, 242, 243, 623), (223, 625, 377, 58), (625, 627, 376, 377), (57, 375, 624, 222), (222, 624, 625, 223), (375, 374, 626, 624), (624, 626, 627, 625), (374, 65, 240, 626), (626, 240, 241, 627), (221, 629, 375, 57), (629, 631, 374, 375), (56, 373, 628, 220), (220, 628, 629, 221), (373, 372, 630, 628), (628, 630, 631, 629), (372, 64, 238, 630), (630, 238, 239, 631), (219, 633, 373, 56), (633, 635, 372, 373), (55, 371, 632, 218), (218, 632, 633, 219), (371, 370, 634, 632), (632, 634, 635, 633), (370, 63, 236, 634), (634, 236, 237, 635), (217, 637, 371, 55), (637, 639, 370, 371), (54, 369, 636, 216), (216, 636, 637, 217), (369, 368, 638, 636), (636, 638, 639, 637), (368, 62, 234, 638), (638, 234, 235, 639), (215, 641, 369, 54), (641, 643, 368, 369), (53, 367, 640, 214), (214, 640, 641, 215), (367, 366, 642, 640), (640, 642, 643, 641), (366, 61, 232, 642), (642, 232, 233, 643), (213, 645, 367, 53), (645, 647, 366, 367), (52, 365, 644, 212), (212, 644, 645, 213), (365, 364, 646, 644), (644, 646, 647, 645), (364, 60, 230, 646), (646, 230, 231, 647), (211, 649, 365, 52), (649, 651, 364, 365), (22, 146, 648, 210), (210, 648, 649, 211), (146, 147, 650, 648), (648, 650, 651, 649), (147, 23, 228, 650), (650, 228, 229, 651), (207, 653, 363, 51), (653, 655, 362, 363), (50, 361, 652, 206), (206, 652, 653, 207), (361, 360, 654, 652), (652, 654, 655, 653), (360, 58, 224, 654), (654, 224, 225, 655), (205, 657, 361, 50), (657, 659, 360, 361), (49, 359, 656, 204), (204, 656, 657, 205), (359, 358, 658, 656), (656, 658, 659, 657), (358, 57, 222, 658), (658, 222, 223, 659), (203, 661, 359, 49), (661, 663, 358, 359), (48, 357, 660, 202), (202, 660, 661, 203), (357, 356, 662, 660), (660, 662, 663, 661), (356, 56, 220, 662), (662, 220, 221, 663), (201, 665, 357, 48), (665, 667, 356, 357), (47, 355, 664, 200), (200, 664, 665, 201), (355, 354, 666, 664), (664, 666, 667, 665), (354, 55, 218, 666), (666, 218, 219, 667), (199, 669, 355, 47), (669, 671, 354, 355), (46, 353, 668, 198), (198, 668, 669, 199), (353, 352, 670, 668), (668, 670, 671, 669), (352, 54, 216, 670), (670, 216, 217, 671), (197, 673, 353, 46), (673, 675, 352, 353), (45, 351, 672, 196), (196, 672, 673, 197), (351, 350, 674, 672), (672, 674, 675, 673), (350, 53, 214, 674), (674, 214, 215, 675), (195, 677, 351, 45), (677, 679, 350, 351), (44, 349, 676, 194), (194, 676, 677, 195), (349, 348, 678, 676), (676, 678, 679, 677), (348, 52, 212, 678), (678, 212, 213, 679), (193, 681, 349, 44), (681, 683, 348, 349), (21, 144, 680, 192), (192, 680, 681, 193), (144, 145, 682, 680), (680, 682, 683, 681), (145, 22, 210, 682), (682, 210, 211, 683), (189, 685, 347, 43), (685, 687, 346, 347), (42, 345, 684, 188), (188, 684, 685, 189), (345, 344, 686, 684), (684, 686, 687, 685), (344, 50, 206, 686), (686, 206, 207, 687), (187, 689, 345, 42), (689, 691, 344, 345), (41, 343, 688, 186), (186, 688, 689, 187), (343, 342, 690, 688), (688, 690, 691, 689), (342, 49, 204, 690), (690, 204, 205, 691), (185, 693, 343, 41), (693, 695, 342, 343), (40, 341, 692, 184), (184, 692, 693, 185), (341, 340, 694, 692), (692, 694, 695, 693), (340, 48, 202, 694), (694, 202, 203, 695), (183, 697, 341, 40), (697, 699, 340, 341), (39, 339, 696, 182), (182, 696, 697, 183), (339, 338, 698, 696), (696, 698, 699, 697), (338, 47, 200, 698), (698, 200, 201, 699), (181, 701, 339, 39), (701, 703, 338, 339), (38, 337, 700, 180), (180, 700, 701, 181), (337, 336, 702, 700), (700, 702, 703, 701), (336, 46, 198, 702), (702, 198, 199, 703), (179, 705, 337, 38), (705, 707, 336, 337), (37, 335, 704, 178), (178, 704, 705, 179), (335, 334, 706, 704), (704, 706, 707, 705), (334, 45, 196, 706), (706, 196, 197, 707), (177, 709, 335, 37), (709, 711, 334, 335), (36, 333, 708, 176), (176, 708, 709, 177), (333, 332, 710, 708), (708, 710, 711, 709), (332, 44, 194, 710), (710, 194, 195, 711), (175, 713, 333, 36), (713, 715, 332, 333), (20, 142, 712, 174), (174, 712, 713, 175), (142, 143, 714, 712), (712, 714, 715, 713), (143, 21, 192, 714), (714, 192, 193, 715), (110, 717, 331, 4), (717, 719, 330, 331), (5, 329, 716, 111), (111, 716, 717, 110), (329, 328, 718, 716), (716, 718, 719, 717), (328, 42, 188, 718), (718, 188, 189, 719), (112, 721, 329, 5), (721, 723, 328, 329), (6, 327, 720, 113), (113, 720, 721, 112), (327, 326, 722, 720), (720, 722, 723, 721), (326, 41, 186, 722), (722, 186, 187, 723), (114, 725, 327, 6), (725, 727, 326, 327), (7, 325, 724, 115), (115, 724, 725, 114), (325, 324, 726, 724), (724, 726, 727, 725), (324, 40, 184, 726), (726, 184, 185, 727), (116, 729, 325, 7), (729, 731, 324, 325), (8, 323, 728, 117), (117, 728, 729, 116), (323, 322, 730, 728), (728, 730, 731, 729), (322, 39, 182, 730), (730, 182, 183, 731), (118, 733, 323, 8), (733, 735, 322, 323), (9, 321, 732, 119), (119, 732, 733, 118), (321, 320, 734, 732), (732, 734, 735, 733), (320, 38, 180, 734), (734, 180, 181, 735), (120, 737, 321, 9), (737, 739, 320, 321), (10, 319, 736, 121), (121, 736, 737, 120), (319, 318, 738, 736), (736, 738, 739, 737), (318, 37, 178, 738), (738, 178, 179, 739), (122, 741, 319, 10), (741, 743, 318, 319), (11, 317, 740, 123), (123, 740, 741, 122), (317, 316, 742, 740), (740, 742, 743, 741), (316, 36, 176, 742), (742, 176, 177, 743), (100, 745, 317, 11), (745, 747, 316, 317), (3, 140, 744, 101), (101, 744, 745, 100), (140, 141, 746, 744), (744, 746, 747, 745), (141, 20, 174, 746), (746, 174, 175, 747), (281, 749, 127, 13), (749, 751, 126, 127), (91, 443, 748, 280), (280, 748, 749, 281), (443, 442, 750, 748), (748, 750, 751, 749), (442, 99, 298, 750), (750, 298, 299, 751), (263, 753, 129, 14), (753, 755, 128, 129), (83, 427, 752, 262), (262, 752, 753, 263), (427, 426, 754, 752), (752, 754, 755, 753), (426, 91, 280, 754), (754, 280, 281, 755), (245, 757, 131, 15), (757, 759, 130, 131), (75, 411, 756, 244), (244, 756, 757, 245), (411, 410, 758, 756), (756, 758, 759, 757), (410, 83, 262, 758), (758, 262, 263, 759), (227, 761, 133, 16), (761, 763, 132, 133), (67, 395, 760, 226), (226, 760, 761, 227), (395, 394, 762, 760), (760, 762, 763, 761), (394, 75, 244, 762), (762, 244, 245, 763), (209, 765, 135, 17), (765, 767, 134, 135), (59, 379, 764, 208), (208, 764, 765, 209), (379, 378, 766, 764), (764, 766, 767, 765), (378, 67, 226, 766), (766, 226, 227, 767), (191, 769, 137, 18), (769, 771, 136, 137), (51, 363, 768, 190), (190, 768, 769, 191), (363, 362, 770, 768), (768, 770, 771, 769), (362, 59, 208, 770), (770, 208, 209, 771), (173, 773, 139, 19), (773, 775, 138, 139), (43, 347, 772, 172), (172, 772, 773, 173), (347, 346, 774, 772), (772, 774, 775, 773), (346, 51, 190, 774), (774, 190, 191, 775), (108, 777, 103, 1), (777, 779, 102, 103), (4, 331, 776, 109), (109, 776, 777, 108), (331, 330, 778, 776), (776, 778, 779, 777), (330, 43, 172, 778), (778, 172, 173, 779), (299, 781, 125, 12), (781, 783, 124, 125), (99, 459, 780, 298), (298, 780, 781, 299), (459, 458, 782, 780), (780, 782, 783, 781), (458, 35, 106, 782), (782, 106, 107, 783)])
_uv = me_cube_002.uv_layers.new(name='UVMap')
_uv.uv.foreach_set('vector', [0.963, 0.963, 1.0, 0.963, 1.0, 1.0, 0.963, 1.0, 0.07407, 0.963, 0.1111, 0.963, 0.1111, 1.0, 0.07407, 1.0, 0.1852, 0.963, 0.2222, 0.963, 0.2222, 1.0, 0.1852, 1.0, 0.2963, 0.963, 0.3333, 0.963, 0.3333, 1.0, 0.2963, 1.0, 0.4074, 0.963, 0.4444, 0.963, 0.4444, 1.0, 0.4074, 1.0, 0.5185, 0.963, 0.5556, 0.963, 0.5556, 1.0, 0.5185, 1.0, 0.6296, 0.963, 0.6667, 0.963, 0.6667, 1.0, 0.6296, 1.0, 0.7407, 0.963, 0.7778, 0.963, 0.7778, 1.0, 0.7407, 1.0, 0.8519, 0.963, 0.8889, 0.963, 0.8889, 1.0, 0.8519, 1.0, 0.07407, 0.07407, 0.1111, 0.07407, 0.1111, 0.1111, 0.07407, 0.1111, 0.07407, 0.1852, 0.1111, 0.1852, 0.1111, 0.2222, 0.07407, 0.2222, 0.07407, 0.2963, 0.1111, 0.2963, 0.1111, 0.3333, 0.07407, 0.3333, 0.07407, 0.4074, 0.1111, 0.4074, 0.1111, 0.4444, 0.07407, 0.4444, 0.07407, 0.5185, 0.1111, 0.5185, 0.1111, 0.5556, 0.07407, 0.5556, 0.07407, 0.6296, 0.1111, 0.6296, 0.1111, 0.6667, 0.07407, 0.6667, 0.07407, 0.7407, 0.1111, 0.7407, 0.1111, 0.7778, 0.07407, 0.7778, 0.07407, 0.8519, 0.1111, 0.8519, 0.1111, 0.8889, 0.07407, 0.8889, 0.1852, 0.07407, 0.2222, 0.07407, 0.2222, 0.1111, 0.1852, 0.1111, 0.1852, 0.1852, 0.2222, 0.1852, 0.2222, 0.2222, 0.1852, 0.2222, 0.1852, 0.2963, 0.2222, 0.2963, 0.2222, 0.3333, 0.1852, 0.3333, 0.1852, 0.4074, 0.2222, 0.4074, 0.2222, 0.4444, 0.1852, 0.4444, 0.1852, 0.5185, 0.2222, 0.5185, 0.2222, 0.5556, 0.1852, 0.5556, 0.1852, 0.6296, 0.2222, 0.6296, 0.2222, 0.6667, 0.1852, 0.6667, 0.1852, 0.7407, 0.2222, 0.7407, 0.2222, 0.7778, 0.1852, 0.7778, 0.1852, 0.8519, 0.2222, 0.8519, 0.2222, 0.8889, 0.1852, 0.8889, 0.2963, 0.07407, 0.3333, 0.07407, 0.3333, 0.1111, 0.2963, 0.1111, 0.2963, 0.1852, 0.3333, 0.1852, 0.3333, 0.2222, 0.2963, 0.2222, 0.2963, 0.2963, 0.3333, 0.2963, 0.3333, 0.3333, 0.2963, 0.3333, 0.2963, 0.4074, 0.3333, 0.4074, 0.3333, 0.4444, 0.2963, 0.4444, 0.2963, 0.5185, 0.3333, 0.5185, 0.3333, 0.5556, 0.2963, 0.5556, 0.2963, 0.6296, 0.3333, 0.6296, 0.3333, 0.6667, 0.2963, 0.6667, 0.2963, 0.7407, 0.3333, 0.7407, 0.3333, 0.7778, 0.2963, 0.7778, 0.2963, 0.8519, 0.3333, 0.8519, 0.3333, 0.8889, 0.2963, 0.8889, 0.4074, 0.07407, 0.4444, 0.07407, 0.4444, 0.1111, 0.4074, 0.1111, 0.4074, 0.1852, 0.4444, 0.1852, 0.4444, 0.2222, 0.4074, 0.2222, 0.4074, 0.2963, 0.4444, 0.2963, 0.4444, 0.3333, 0.4074, 0.3333, 0.4074, 0.4074, 0.4444, 0.4074, 0.4444, 0.4444, 0.4074, 0.4444, 0.4074, 0.5185, 0.4444, 0.5185, 0.4444, 0.5556, 0.4074, 0.5556, 0.4074, 0.6296, 0.4444, 0.6296, 0.4444, 0.6667, 0.4074, 0.6667, 0.4074, 0.7407, 0.4444, 0.7407, 0.4444, 0.7778, 0.4074, 0.7778, 0.4074, 0.8519, 0.4444, 0.8519, 0.4444, 0.8889, 0.4074, 0.8889, 0.5185, 0.07407, 0.5556, 0.07407, 0.5556, 0.1111, 0.5185, 0.1111, 0.5185, 0.1852, 0.5556, 0.1852, 0.5556, 0.2222, 0.5185, 0.2222, 0.5185, 0.2963, 0.5556, 0.2963, 0.5556, 0.3333, 0.5185, 0.3333, 0.5185, 0.4074, 0.5556, 0.4074, 0.5556, 0.4444, 0.5185, 0.4444, 0.5185, 0.5185, 0.5556, 0.5185, 0.5556, 0.5556, 0.5185, 0.5556, 0.5185, 0.6296, 0.5556, 0.6296, 0.5556, 0.6667, 0.5185, 0.6667, 0.5185, 0.7407, 0.5556, 0.7407, 0.5556, 0.7778, 0.5185, 0.7778, 0.5185, 0.8519, 0.5556, 0.8519, 0.5556, 0.8889, 0.5185, 0.8889, 0.6296, 0.07407, 0.6667, 0.07407, 0.6667, 0.1111, 0.6296, 0.1111, 0.6296, 0.1852, 0.6667, 0.1852, 0.6667, 0.2222, 0.6296, 0.2222, 0.6296, 0.2963, 0.6667, 0.2963, 0.6667, 0.3333, 0.6296, 0.3333, 0.6296, 0.4074, 0.6667, 0.4074, 0.6667, 0.4444, 0.6296, 0.4444, 0.6296, 0.5185, 0.6667, 0.5185, 0.6667, 0.5556, 0.6296, 0.5556, 0.6296, 0.6296, 0.6667, 0.6296, 0.6667, 0.6667, 0.6296, 0.6667, 0.6296, 0.7407, 0.6667, 0.7407, 0.6667, 0.7778, 0.6296, 0.7778, 0.6296, 0.8519, 0.6667, 0.8519, 0.6667, 0.8889, 0.6296, 0.8889, 0.7407, 0.07407, 0.7778, 0.07407, 0.7778, 0.1111, 0.7407, 0.1111, 0.7407, 0.1852, 0.7778, 0.1852, 0.7778, 0.2222, 0.7407, 0.2222, 0.7407, 0.2963, 0.7778, 0.2963, 0.7778, 0.3333, 0.7407, 0.3333, 0.7407, 0.4074, 0.7778, 0.4074, 0.7778, 0.4444, 0.7407, 0.4444, 0.7407, 0.5185, 0.7778, 0.5185, 0.7778, 0.5556, 0.7407, 0.5556, 0.7407, 0.6296, 0.7778, 0.6296, 0.7778, 0.6667, 0.7407, 0.6667, 0.7407, 0.7407, 0.7778, 0.7407, 0.7778, 0.7778, 0.7407, 0.7778, 0.7407, 0.8519, 0.7778, 0.8519, 0.7778, 0.8889, 0.7407, 0.8889, 0.8519, 0.07407, 0.8889, 0.07407, 0.8889, 0.1111, 0.8519, 0.1111, 0.8519, 0.1852, 0.8889, 0.1852, 0.8889, 0.2222, 0.8519, 0.2222, 0.8519, 0.2963, 0.8889, 0.2963, 0.8889, 0.3333, 0.8519, 0.3333, 0.8519, 0.4074, 0.8889, 0.4074, 0.8889, 0.4444, 0.8519, 0.4444, 0.8519, 0.5185, 0.8889, 0.5185, 0.8889, 0.5556, 0.8519, 0.5556, 0.8519, 0.6296, 0.8889, 0.6296, 0.8889, 0.6667, 0.8519, 0.6667, 0.8519, 0.7407, 0.8889, 0.7407, 0.8889, 0.7778, 0.8519, 0.7778, 0.8519, 0.8519, 0.8889, 0.8519, 0.8889, 0.8889, 0.8519, 0.8889, 0.963, 0.07407, 1.0, 0.07407, 1.0, 0.1111, 0.963, 0.1111, 0.963, 0.1852, 1.0, 0.1852, 1.0, 0.2222, 0.963, 0.2222, 0.963, 0.2963, 1.0, 0.2963, 1.0, 0.3333, 0.963, 0.3333, 0.963, 0.4074, 1.0, 0.4074, 1.0, 0.4444, 0.963, 0.4444, 0.963, 0.5185, 1.0, 0.5185, 1.0, 0.5556, 0.963, 0.5556, 0.963, 0.6296, 1.0, 0.6296, 1.0, 0.6667, 0.963, 0.6667, 0.963, 0.7407, 1.0, 0.7407, 1.0, 0.7778, 0.963, 0.7778, 0.963, 0.8519, 1.0, 0.8519, 1.0, 0.8889, 0.963, 0.8889, 0.8889, 0.8519, 0.9259, 0.8519, 0.9259, 0.8889, 0.8889, 0.8889, 0.9259, 0.8519, 0.963, 0.8519, 0.963, 0.8889, 0.9259, 0.8889, 0.8889, 0.7778, 0.9259, 0.7778, 0.9259, 0.8148, 0.8889, 0.8148, 0.8889, 0.8148, 0.9259, 0.8148, 0.9259, 0.8519, 0.8889, 0.8519, 0.9259, 0.7778, 0.963, 0.7778, 0.963, 0.8148, 0.9259, 0.8148, 0.9259, 0.8148, 0.963, 0.8148, 0.963, 0.8519, 0.9259, 0.8519, 0.963, 0.7778, 1.0, 0.7778, 1.0, 0.8148, 0.963, 0.8148, 0.963, 0.8148, 1.0, 0.8148, 1.0, 0.8519, 0.963, 0.8519, 0.8889, 0.7407, 0.9259, 0.7407, 0.9259, 0.7778, 0.8889, 0.7778, 0.9259, 0.7407, 0.963, 0.7407, 0.963, 0.7778, 0.9259, 0.7778, 0.8889, 0.6667, 0.9259, 0.6667, 0.9259, 0.7037, 0.8889, 0.7037, 0.8889, 0.7037, 0.9259, 0.7037, 0.9259, 0.7407, 0.8889, 0.7407, 0.9259, 0.6667, 0.963, 0.6667, 0.963, 0.7037, 0.9259, 0.7037, 0.9259, 0.7037, 0.963, 0.7037, 0.963, 0.7407, 0.9259, 0.7407, 0.963, 0.6667, 1.0, 0.6667, 1.0, 0.7037, 0.963, 0.7037, 0.963, 0.7037, 1.0, 0.7037, 1.0, 0.7407, 0.963, 0.7407, 0.8889, 0.6296, 0.9259, 0.6296, 0.9259, 0.6667, 0.8889, 0.6667, 0.9259, 0.6296, 0.963, 0.6296, 0.963, 0.6667, 0.9259, 0.6667, 0.8889, 0.5556, 0.9259, 0.5556, 0.9259, 0.5926, 0.8889, 0.5926, 0.8889, 0.5926, 0.9259, 0.5926, 0.9259, 0.6296, 0.8889, 0.6296, 0.9259, 0.5556, 0.963, 0.5556, 0.963, 0.5926, 0.9259, 0.5926, 0.9259, 0.5926, 0.963, 0.5926, 0.963, 0.6296, 0.9259, 0.6296, 0.963, 0.5556, 1.0, 0.5556, 1.0, 0.5926, 0.963, 0.5926, 0.963, 0.5926, 1.0, 0.5926, 1.0, 0.6296, 0.963, 0.6296, 0.8889, 0.5185, 0.9259, 0.5185, 0.9259, 0.5556, 0.8889, 0.5556, 0.9259, 0.5185, 0.963, 0.5185, 0.963, 0.5556, 0.9259, 0.5556, 0.8889, 0.4444, 0.9259, 0.4444, 0.9259, 0.4815, 0.8889, 0.4815, 0.8889, 0.4815, 0.9259, 0.4815, 0.9259, 0.5185, 0.8889, 0.5185, 0.9259, 0.4444, 0.963, 0.4444, 0.963, 0.4815, 0.9259, 0.4815, 0.9259, 0.4815, 0.963, 0.4815, 0.963, 0.5185, 0.9259, 0.5185, 0.963, 0.4444, 1.0, 0.4444, 1.0, 0.4815, 0.963, 0.4815, 0.963, 0.4815, 1.0, 0.4815, 1.0, 0.5185, 0.963, 0.5185, 0.8889, 0.4074, 0.9259, 0.4074, 0.9259, 0.4444, 0.8889, 0.4444, 0.9259, 0.4074, 0.963, 0.4074, 0.963, 0.4444, 0.9259, 0.4444, 0.8889, 0.3333, 0.9259, 0.3333, 0.9259, 0.3704, 0.8889, 0.3704, 0.8889, 0.3704, 0.9259, 0.3704, 0.9259, 0.4074, 0.8889, 0.4074, 0.9259, 0.3333, 0.963, 0.3333, 0.963, 0.3704, 0.9259, 0.3704, 0.9259, 0.3704, 0.963, 0.3704, 0.963, 0.4074, 0.9259, 0.4074, 0.963, 0.3333, 1.0, 0.3333, 1.0, 0.3704, 0.963, 0.3704, 0.963, 0.3704, 1.0, 0.3704, 1.0, 0.4074, 0.963, 0.4074, 0.8889, 0.2963, 0.9259, 0.2963, 0.9259, 0.3333, 0.8889, 0.3333, 0.9259, 0.2963, 0.963, 0.2963, 0.963, 0.3333, 0.9259, 0.3333, 0.8889, 0.2222, 0.9259, 0.2222, 0.9259, 0.2593, 0.8889, 0.2593, 0.8889, 0.2593, 0.9259, 0.2593, 0.9259, 0.2963, 0.8889, 0.2963, 0.9259, 0.2222, 0.963, 0.2222, 0.963, 0.2593, 0.9259, 0.2593, 0.9259, 0.2593, 0.963, 0.2593, 0.963, 0.2963, 0.9259, 0.2963, 0.963, 0.2222, 1.0, 0.2222, 1.0, 0.2593, 0.963, 0.2593, 0.963, 0.2593, 1.0, 0.2593, 1.0, 0.2963, 0.963, 0.2963, 0.8889, 0.1852, 0.9259, 0.1852, 0.9259, 0.2222, 0.8889, 0.2222, 0.9259, 0.1852, 0.963, 0.1852, 0.963, 0.2222, 0.9259, 0.2222, 0.8889, 0.1111, 0.9259, 0.1111, 0.9259, 0.1481, 0.8889, 0.1481, 0.8889, 0.1481, 0.9259, 0.1481, 0.9259, 0.1852, 0.8889, 0.1852, 0.9259, 0.1111, 0.963, 0.1111, 0.963, 0.1481, 0.9259, 0.1481, 0.9259, 0.1481, 0.963, 0.1481, 0.963, 0.1852, 0.9259, 0.1852, 0.963, 0.1111, 1.0, 0.1111, 1.0, 0.1481, 0.963, 0.1481, 0.963, 0.1481, 1.0, 0.1481, 1.0, 0.1852, 0.963, 0.1852, 0.8889, 0.07407, 0.9259, 0.07407, 0.9259, 0.1111, 0.8889, 0.1111, 0.9259, 0.07407, 0.963, 0.07407, 0.963, 0.1111, 0.9259, 0.1111, 0.8889, 0.0, 0.9259, 0.0, 0.9259, 0.03704, 0.8889, 0.03704, 0.8889, 0.03704, 0.9259, 0.03704, 0.9259, 0.07407, 0.8889, 0.07407, 0.9259, 0.0, 0.963, 0.0, 0.963, 0.03704, 0.9259, 0.03704, 0.9259, 0.03704, 0.963, 0.03704, 0.963, 0.07407, 0.9259, 0.07407, 0.963, 0.0, 1.0, 0.0, 1.0, 0.03704, 0.963, 0.03704, 0.963, 0.03704, 1.0, 0.03704, 1.0, 0.07407, 0.963, 0.07407, 0.7778, 0.8519, 0.8148, 0.8519, 0.8148, 0.8889, 0.7778, 0.8889, 0.8148, 0.8519, 0.8519, 0.8519, 0.8519, 0.8889, 0.8148, 0.8889, 0.7778, 0.7778, 0.8148, 0.7778, 0.8148, 0.8148, 0.7778, 0.8148, 0.7778, 0.8148, 0.8148, 0.8148, 0.8148, 0.8519, 0.7778, 0.8519, 0.8148, 0.7778, 0.8519, 0.7778, 0.8519, 0.8148, 0.8148, 0.8148, 0.8148, 0.8148, 0.8519, 0.8148, 0.8519, 0.8519, 0.8148, 0.8519, 0.8519, 0.7778, 0.8889, 0.7778, 0.8889, 0.8148, 0.8519, 0.8148, 0.8519, 0.8148, 0.8889, 0.8148, 0.8889, 0.8519, 0.8519, 0.8519, 0.7778, 0.7407, 0.8148, 0.7407, 0.8148, 0.7778, 0.7778, 0.7778, 0.8148, 0.7407, 0.8519, 0.7407, 0.8519, 0.7778, 0.8148, 0.7778, 0.7778, 0.6667, 0.8148, 0.6667, 0.8148, 0.7037, 0.7778, 0.7037, 0.7778, 0.7037, 0.8148, 0.7037, 0.8148, 0.7407, 0.7778, 0.7407, 0.8148, 0.6667, 0.8519, 0.6667, 0.8519, 0.7037, 0.8148, 0.7037, 0.8148, 0.7037, 0.8519, 0.7037, 0.8519, 0.7407, 0.8148, 0.7407, 0.8519, 0.6667, 0.8889, 0.6667, 0.8889, 0.7037, 0.8519, 0.7037, 0.8519, 0.7037, 0.8889, 0.7037, 0.8889, 0.7407, 0.8519, 0.7407, 0.7778, 0.6296, 0.8148, 0.6296, 0.8148, 0.6667, 0.7778, 0.6667, 0.8148, 0.6296, 0.8519, 0.6296, 0.8519, 0.6667, 0.8148, 0.6667, 0.7778, 0.5556, 0.8148, 0.5556, 0.8148, 0.5926, 0.7778, 0.5926, 0.7778, 0.5926, 0.8148, 0.5926, 0.8148, 0.6296, 0.7778, 0.6296, 0.8148, 0.5556, 0.8519, 0.5556, 0.8519, 0.5926, 0.8148, 0.5926, 0.8148, 0.5926, 0.8519, 0.5926, 0.8519, 0.6296, 0.8148, 0.6296, 0.8519, 0.5556, 0.8889, 0.5556, 0.8889, 0.5926, 0.8519, 0.5926, 0.8519, 0.5926, 0.8889, 0.5926, 0.8889, 0.6296, 0.8519, 0.6296, 0.7778, 0.5185, 0.8148, 0.5185, 0.8148, 0.5556, 0.7778, 0.5556, 0.8148, 0.5185, 0.8519, 0.5185, 0.8519, 0.5556, 0.8148, 0.5556, 0.7778, 0.4444, 0.8148, 0.4444, 0.8148, 0.4815, 0.7778, 0.4815, 0.7778, 0.4815, 0.8148, 0.4815, 0.8148, 0.5185, 0.7778, 0.5185, 0.8148, 0.4444, 0.8519, 0.4444, 0.8519, 0.4815, 0.8148, 0.4815, 0.8148, 0.4815, 0.8519, 0.4815, 0.8519, 0.5185, 0.8148, 0.5185, 0.8519, 0.4444, 0.8889, 0.4444, 0.8889, 0.4815, 0.8519, 0.4815, 0.8519, 0.4815, 0.8889, 0.4815, 0.8889, 0.5185, 0.8519, 0.5185, 0.7778, 0.4074, 0.8148, 0.4074, 0.8148, 0.4444, 0.7778, 0.4444, 0.8148, 0.4074, 0.8519, 0.4074, 0.8519, 0.4444, 0.8148, 0.4444, 0.7778, 0.3333, 0.8148, 0.3333, 0.8148, 0.3704, 0.7778, 0.3704, 0.7778, 0.3704, 0.8148, 0.3704, 0.8148, 0.4074, 0.7778, 0.4074, 0.8148, 0.3333, 0.8519, 0.3333, 0.8519, 0.3704, 0.8148, 0.3704, 0.8148, 0.3704, 0.8519, 0.3704, 0.8519, 0.4074, 0.8148, 0.4074, 0.8519, 0.3333, 0.8889, 0.3333, 0.8889, 0.3704, 0.8519, 0.3704, 0.8519, 0.3704, 0.8889, 0.3704, 0.8889, 0.4074, 0.8519, 0.4074, 0.7778, 0.2963, 0.8148, 0.2963, 0.8148, 0.3333, 0.7778, 0.3333, 0.8148, 0.2963, 0.8519, 0.2963, 0.8519, 0.3333, 0.8148, 0.3333, 0.7778, 0.2222, 0.8148, 0.2222, 0.8148, 0.2593, 0.7778, 0.2593, 0.7778, 0.2593, 0.8148, 0.2593, 0.8148, 0.2963, 0.7778, 0.2963, 0.8148, 0.2222, 0.8519, 0.2222, 0.8519, 0.2593, 0.8148, 0.2593, 0.8148, 0.2593, 0.8519, 0.2593, 0.8519, 0.2963, 0.8148, 0.2963, 0.8519, 0.2222, 0.8889, 0.2222, 0.8889, 0.2593, 0.8519, 0.2593, 0.8519, 0.2593, 0.8889, 0.2593, 0.8889, 0.2963, 0.8519, 0.2963, 0.7778, 0.1852, 0.8148, 0.1852, 0.8148, 0.2222, 0.7778, 0.2222, 0.8148, 0.1852, 0.8519, 0.1852, 0.8519, 0.2222, 0.8148, 0.2222, 0.7778, 0.1111, 0.8148, 0.1111, 0.8148, 0.1481, 0.7778, 0.1481, 0.7778, 0.1481, 0.8148, 0.1481, 0.8148, 0.1852, 0.7778, 0.1852, 0.8148, 0.1111, 0.8519, 0.1111, 0.8519, 0.1481, 0.8148, 0.1481, 0.8148, 0.1481, 0.8519, 0.1481, 0.8519, 0.1852, 0.8148, 0.1852, 0.8519, 0.1111, 0.8889, 0.1111, 0.8889, 0.1481, 0.8519, 0.1481, 0.8519, 0.1481, 0.8889, 0.1481, 0.8889, 0.1852, 0.8519, 0.1852, 0.7778, 0.07407, 0.8148, 0.07407, 0.8148, 0.1111, 0.7778, 0.1111, 0.8148, 0.07407, 0.8519, 0.07407, 0.8519, 0.1111, 0.8148, 0.1111, 0.7778, 0.0, 0.8148, 0.0, 0.8148, 0.03704, 0.7778, 0.03704, 0.7778, 0.03704, 0.8148, 0.03704, 0.8148, 0.07407, 0.7778, 0.07407, 0.8148, 0.0, 0.8519, 0.0, 0.8519, 0.03704, 0.8148, 0.03704, 0.8148, 0.03704, 0.8519, 0.03704, 0.8519, 0.07407, 0.8148, 0.07407, 0.8519, 0.0, 0.8889, 0.0, 0.8889, 0.03704, 0.8519, 0.03704, 0.8519, 0.03704, 0.8889, 0.03704, 0.8889, 0.07407, 0.8519, 0.07407, 0.6667, 0.8519, 0.7037, 0.8519, 0.7037, 0.8889, 0.6667, 0.8889, 0.7037, 0.8519, 0.7407, 0.8519, 0.7407, 0.8889, 0.7037, 0.8889, 0.6667, 0.7778, 0.7037, 0.7778, 0.7037, 0.8148, 0.6667, 0.8148, 0.6667, 0.8148, 0.7037, 0.8148, 0.7037, 0.8519, 0.6667, 0.8519, 0.7037, 0.7778, 0.7407, 0.7778, 0.7407, 0.8148, 0.7037, 0.8148, 0.7037, 0.8148, 0.7407, 0.8148, 0.7407, 0.8519, 0.7037, 0.8519, 0.7407, 0.7778, 0.7778, 0.7778, 0.7778, 0.8148, 0.7407, 0.8148, 0.7407, 0.8148, 0.7778, 0.8148, 0.7778, 0.8519, 0.7407, 0.8519, 0.6667, 0.7407, 0.7037, 0.7407, 0.7037, 0.7778, 0.6667, 0.7778, 0.7037, 0.7407, 0.7407, 0.7407, 0.7407, 0.7778, 0.7037, 0.7778, 0.6667, 0.6667, 0.7037, 0.6667, 0.7037, 0.7037, 0.6667, 0.7037, 0.6667, 0.7037, 0.7037, 0.7037, 0.7037, 0.7407, 0.6667, 0.7407, 0.7037, 0.6667, 0.7407, 0.6667, 0.7407, 0.7037, 0.7037, 0.7037, 0.7037, 0.7037, 0.7407, 0.7037, 0.7407, 0.7407, 0.7037, 0.7407, 0.7407, 0.6667, 0.7778, 0.6667, 0.7778, 0.7037, 0.7407, 0.7037, 0.7407, 0.7037, 0.7778, 0.7037, 0.7778, 0.7407, 0.7407, 0.7407, 0.6667, 0.6296, 0.7037, 0.6296, 0.7037, 0.6667, 0.6667, 0.6667, 0.7037, 0.6296, 0.7407, 0.6296, 0.7407, 0.6667, 0.7037, 0.6667, 0.6667, 0.5556, 0.7037, 0.5556, 0.7037, 0.5926, 0.6667, 0.5926, 0.6667, 0.5926, 0.7037, 0.5926, 0.7037, 0.6296, 0.6667, 0.6296, 0.7037, 0.5556, 0.7407, 0.5556, 0.7407, 0.5926, 0.7037, 0.5926, 0.7037, 0.5926, 0.7407, 0.5926, 0.7407, 0.6296, 0.7037, 0.6296, 0.7407, 0.5556, 0.7778, 0.5556, 0.7778, 0.5926, 0.7407, 0.5926, 0.7407, 0.5926, 0.7778, 0.5926, 0.7778, 0.6296, 0.7407, 0.6296, 0.6667, 0.5185, 0.7037, 0.5185, 0.7037, 0.5556, 0.6667, 0.5556, 0.7037, 0.5185, 0.7407, 0.5185, 0.7407, 0.5556, 0.7037, 0.5556, 0.6667, 0.4444, 0.7037, 0.4444, 0.7037, 0.4815, 0.6667, 0.4815, 0.6667, 0.4815, 0.7037, 0.4815, 0.7037, 0.5185, 0.6667, 0.5185, 0.7037, 0.4444, 0.7407, 0.4444, 0.7407, 0.4815, 0.7037, 0.4815, 0.7037, 0.4815, 0.7407, 0.4815, 0.7407, 0.5185, 0.7037, 0.5185, 0.7407, 0.4444, 0.7778, 0.4444, 0.7778, 0.4815, 0.7407, 0.4815, 0.7407, 0.4815, 0.7778, 0.4815, 0.7778, 0.5185, 0.7407, 0.5185, 0.6667, 0.4074, 0.7037, 0.4074, 0.7037, 0.4444, 0.6667, 0.4444, 0.7037, 0.4074, 0.7407, 0.4074, 0.7407, 0.4444, 0.7037, 0.4444, 0.6667, 0.3333, 0.7037, 0.3333, 0.7037, 0.3704, 0.6667, 0.3704, 0.6667, 0.3704, 0.7037, 0.3704, 0.7037, 0.4074, 0.6667, 0.4074, 0.7037, 0.3333, 0.7407, 0.3333, 0.7407, 0.3704, 0.7037, 0.3704, 0.7037, 0.3704, 0.7407, 0.3704, 0.7407, 0.4074, 0.7037, 0.4074, 0.7407, 0.3333, 0.7778, 0.3333, 0.7778, 0.3704, 0.7407, 0.3704, 0.7407, 0.3704, 0.7778, 0.3704, 0.7778, 0.4074, 0.7407, 0.4074, 0.6667, 0.2963, 0.7037, 0.2963, 0.7037, 0.3333, 0.6667, 0.3333, 0.7037, 0.2963, 0.7407, 0.2963, 0.7407, 0.3333, 0.7037, 0.3333, 0.6667, 0.2222, 0.7037, 0.2222, 0.7037, 0.2593, 0.6667, 0.2593, 0.6667, 0.2593, 0.7037, 0.2593, 0.7037, 0.2963, 0.6667, 0.2963, 0.7037, 0.2222, 0.7407, 0.2222, 0.7407, 0.2593, 0.7037, 0.2593, 0.7037, 0.2593, 0.7407, 0.2593, 0.7407, 0.2963, 0.7037, 0.2963, 0.7407, 0.2222, 0.7778, 0.2222, 0.7778, 0.2593, 0.7407, 0.2593, 0.7407, 0.2593, 0.7778, 0.2593, 0.7778, 0.2963, 0.7407, 0.2963, 0.6667, 0.1852, 0.7037, 0.1852, 0.7037, 0.2222, 0.6667, 0.2222, 0.7037, 0.1852, 0.7407, 0.1852, 0.7407, 0.2222, 0.7037, 0.2222, 0.6667, 0.1111, 0.7037, 0.1111, 0.7037, 0.1481, 0.6667, 0.1481, 0.6667, 0.1481, 0.7037, 0.1481, 0.7037, 0.1852, 0.6667, 0.1852, 0.7037, 0.1111, 0.7407, 0.1111, 0.7407, 0.1481, 0.7037, 0.1481, 0.7037, 0.1481, 0.7407, 0.1481, 0.7407, 0.1852, 0.7037, 0.1852, 0.7407, 0.1111, 0.7778, 0.1111, 0.7778, 0.1481, 0.7407, 0.1481, 0.7407, 0.1481, 0.7778, 0.1481, 0.7778, 0.1852, 0.7407, 0.1852, 0.6667, 0.07407, 0.7037, 0.07407, 0.7037, 0.1111, 0.6667, 0.1111, 0.7037, 0.07407, 0.7407, 0.07407, 0.7407, 0.1111, 0.7037, 0.1111, 0.6667, 0.0, 0.7037, 0.0, 0.7037, 0.03704, 0.6667, 0.03704, 0.6667, 0.03704, 0.7037, 0.03704, 0.7037, 0.07407, 0.6667, 0.07407, 0.7037, 0.0, 0.7407, 0.0, 0.7407, 0.03704, 0.7037, 0.03704, 0.7037, 0.03704, 0.7407, 0.03704, 0.7407, 0.07407, 0.7037, 0.07407, 0.7407, 0.0, 0.7778, 0.0, 0.7778, 0.03704, 0.7407, 0.03704, 0.7407, 0.03704, 0.7778, 0.03704, 0.7778, 0.07407, 0.7407, 0.07407, 0.5556, 0.8519, 0.5926, 0.8519, 0.5926, 0.8889, 0.5556, 0.8889, 0.5926, 0.8519, 0.6296, 0.8519, 0.6296, 0.8889, 0.5926, 0.8889, 0.5556, 0.7778, 0.5926, 0.7778, 0.5926, 0.8148, 0.5556, 0.8148, 0.5556, 0.8148, 0.5926, 0.8148, 0.5926, 0.8519, 0.5556, 0.8519, 0.5926, 0.7778, 0.6296, 0.7778, 0.6296, 0.8148, 0.5926, 0.8148, 0.5926, 0.8148, 0.6296, 0.8148, 0.6296, 0.8519, 0.5926, 0.8519, 0.6296, 0.7778, 0.6667, 0.7778, 0.6667, 0.8148, 0.6296, 0.8148, 0.6296, 0.8148, 0.6667, 0.8148, 0.6667, 0.8519, 0.6296, 0.8519, 0.5556, 0.7407, 0.5926, 0.7407, 0.5926, 0.7778, 0.5556, 0.7778, 0.5926, 0.7407, 0.6296, 0.7407, 0.6296, 0.7778, 0.5926, 0.7778, 0.5556, 0.6667, 0.5926, 0.6667, 0.5926, 0.7037, 0.5556, 0.7037, 0.5556, 0.7037, 0.5926, 0.7037, 0.5926, 0.7407, 0.5556, 0.7407, 0.5926, 0.6667, 0.6296, 0.6667, 0.6296, 0.7037, 0.5926, 0.7037, 0.5926, 0.7037, 0.6296, 0.7037, 0.6296, 0.7407, 0.5926, 0.7407, 0.6296, 0.6667, 0.6667, 0.6667, 0.6667, 0.7037, 0.6296, 0.7037, 0.6296, 0.7037, 0.6667, 0.7037, 0.6667, 0.7407, 0.6296, 0.7407, 0.5556, 0.6296, 0.5926, 0.6296, 0.5926, 0.6667, 0.5556, 0.6667, 0.5926, 0.6296, 0.6296, 0.6296, 0.6296, 0.6667, 0.5926, 0.6667, 0.5556, 0.5556, 0.5926, 0.5556, 0.5926, 0.5926, 0.5556, 0.5926, 0.5556, 0.5926, 0.5926, 0.5926, 0.5926, 0.6296, 0.5556, 0.6296, 0.5926, 0.5556, 0.6296, 0.5556, 0.6296, 0.5926, 0.5926, 0.5926, 0.5926, 0.5926, 0.6296, 0.5926, 0.6296, 0.6296, 0.5926, 0.6296, 0.6296, 0.5556, 0.6667, 0.5556, 0.6667, 0.5926, 0.6296, 0.5926, 0.6296, 0.5926, 0.6667, 0.5926, 0.6667, 0.6296, 0.6296, 0.6296, 0.5556, 0.5185, 0.5926, 0.5185, 0.5926, 0.5556, 0.5556, 0.5556, 0.5926, 0.5185, 0.6296, 0.5185, 0.6296, 0.5556, 0.5926, 0.5556, 0.5556, 0.4444, 0.5926, 0.4444, 0.5926, 0.4815, 0.5556, 0.4815, 0.5556, 0.4815, 0.5926, 0.4815, 0.5926, 0.5185, 0.5556, 0.5185, 0.5926, 0.4444, 0.6296, 0.4444, 0.6296, 0.4815, 0.5926, 0.4815, 0.5926, 0.4815, 0.6296, 0.4815, 0.6296, 0.5185, 0.5926, 0.5185, 0.6296, 0.4444, 0.6667, 0.4444, 0.6667, 0.4815, 0.6296, 0.4815, 0.6296, 0.4815, 0.6667, 0.4815, 0.6667, 0.5185, 0.6296, 0.5185, 0.5556, 0.4074, 0.5926, 0.4074, 0.5926, 0.4444, 0.5556, 0.4444, 0.5926, 0.4074, 0.6296, 0.4074, 0.6296, 0.4444, 0.5926, 0.4444, 0.5556, 0.3333, 0.5926, 0.3333, 0.5926, 0.3704, 0.5556, 0.3704, 0.5556, 0.3704, 0.5926, 0.3704, 0.5926, 0.4074, 0.5556, 0.4074, 0.5926, 0.3333, 0.6296, 0.3333, 0.6296, 0.3704, 0.5926, 0.3704, 0.5926, 0.3704, 0.6296, 0.3704, 0.6296, 0.4074, 0.5926, 0.4074, 0.6296, 0.3333, 0.6667, 0.3333, 0.6667, 0.3704, 0.6296, 0.3704, 0.6296, 0.3704, 0.6667, 0.3704, 0.6667, 0.4074, 0.6296, 0.4074, 0.5556, 0.2963, 0.5926, 0.2963, 0.5926, 0.3333, 0.5556, 0.3333, 0.5926, 0.2963, 0.6296, 0.2963, 0.6296, 0.3333, 0.5926, 0.3333, 0.5556, 0.2222, 0.5926, 0.2222, 0.5926, 0.2593, 0.5556, 0.2593, 0.5556, 0.2593, 0.5926, 0.2593, 0.5926, 0.2963, 0.5556, 0.2963, 0.5926, 0.2222, 0.6296, 0.2222, 0.6296, 0.2593, 0.5926, 0.2593, 0.5926, 0.2593, 0.6296, 0.2593, 0.6296, 0.2963, 0.5926, 0.2963, 0.6296, 0.2222, 0.6667, 0.2222, 0.6667, 0.2593, 0.6296, 0.2593, 0.6296, 0.2593, 0.6667, 0.2593, 0.6667, 0.2963, 0.6296, 0.2963, 0.5556, 0.1852, 0.5926, 0.1852, 0.5926, 0.2222, 0.5556, 0.2222, 0.5926, 0.1852, 0.6296, 0.1852, 0.6296, 0.2222, 0.5926, 0.2222, 0.5556, 0.1111, 0.5926, 0.1111, 0.5926, 0.1481, 0.5556, 0.1481, 0.5556, 0.1481, 0.5926, 0.1481, 0.5926, 0.1852, 0.5556, 0.1852, 0.5926, 0.1111, 0.6296, 0.1111, 0.6296, 0.1481, 0.5926, 0.1481, 0.5926, 0.1481, 0.6296, 0.1481, 0.6296, 0.1852, 0.5926, 0.1852, 0.6296, 0.1111, 0.6667, 0.1111, 0.6667, 0.1481, 0.6296, 0.1481, 0.6296, 0.1481, 0.6667, 0.1481, 0.6667, 0.1852, 0.6296, 0.1852, 0.5556, 0.07407, 0.5926, 0.07407, 0.5926, 0.1111, 0.5556, 0.1111, 0.5926, 0.07407, 0.6296, 0.07407, 0.6296, 0.1111, 0.5926, 0.1111, 0.5556, 0.0, 0.5926, 0.0, 0.5926, 0.03704, 0.5556, 0.03704, 0.5556, 0.03704, 0.5926, 0.03704, 0.5926, 0.07407, 0.5556, 0.07407, 0.5926, 0.0, 0.6296, 0.0, 0.6296, 0.03704, 0.5926, 0.03704, 0.5926, 0.03704, 0.6296, 0.03704, 0.6296, 0.07407, 0.5926, 0.07407, 0.6296, 0.0, 0.6667, 0.0, 0.6667, 0.03704, 0.6296, 0.03704, 0.6296, 0.03704, 0.6667, 0.03704, 0.6667, 0.07407, 0.6296, 0.07407, 0.4444, 0.8519, 0.4815, 0.8519, 0.4815, 0.8889, 0.4444, 0.8889, 0.4815, 0.8519, 0.5185, 0.8519, 0.5185, 0.8889, 0.4815, 0.8889, 0.4444, 0.7778, 0.4815, 0.7778, 0.4815, 0.8148, 0.4444, 0.8148, 0.4444, 0.8148, 0.4815, 0.8148, 0.4815, 0.8519, 0.4444, 0.8519, 0.4815, 0.7778, 0.5185, 0.7778, 0.5185, 0.8148, 0.4815, 0.8148, 0.4815, 0.8148, 0.5185, 0.8148, 0.5185, 0.8519, 0.4815, 0.8519, 0.5185, 0.7778, 0.5556, 0.7778, 0.5556, 0.8148, 0.5185, 0.8148, 0.5185, 0.8148, 0.5556, 0.8148, 0.5556, 0.8519, 0.5185, 0.8519, 0.4444, 0.7407, 0.4815, 0.7407, 0.4815, 0.7778, 0.4444, 0.7778, 0.4815, 0.7407, 0.5185, 0.7407, 0.5185, 0.7778, 0.4815, 0.7778, 0.4444, 0.6667, 0.4815, 0.6667, 0.4815, 0.7037, 0.4444, 0.7037, 0.4444, 0.7037, 0.4815, 0.7037, 0.4815, 0.7407, 0.4444, 0.7407, 0.4815, 0.6667, 0.5185, 0.6667, 0.5185, 0.7037, 0.4815, 0.7037, 0.4815, 0.7037, 0.5185, 0.7037, 0.5185, 0.7407, 0.4815, 0.7407, 0.5185, 0.6667, 0.5556, 0.6667, 0.5556, 0.7037, 0.5185, 0.7037, 0.5185, 0.7037, 0.5556, 0.7037, 0.5556, 0.7407, 0.5185, 0.7407, 0.4444, 0.6296, 0.4815, 0.6296, 0.4815, 0.6667, 0.4444, 0.6667, 0.4815, 0.6296, 0.5185, 0.6296, 0.5185, 0.6667, 0.4815, 0.6667, 0.4444, 0.5556, 0.4815, 0.5556, 0.4815, 0.5926, 0.4444, 0.5926, 0.4444, 0.5926, 0.4815, 0.5926, 0.4815, 0.6296, 0.4444, 0.6296, 0.4815, 0.5556, 0.5185, 0.5556, 0.5185, 0.5926, 0.4815, 0.5926, 0.4815, 0.5926, 0.5185, 0.5926, 0.5185, 0.6296, 0.4815, 0.6296, 0.5185, 0.5556, 0.5556, 0.5556, 0.5556, 0.5926, 0.5185, 0.5926, 0.5185, 0.5926, 0.5556, 0.5926, 0.5556, 0.6296, 0.5185, 0.6296, 0.4444, 0.5185, 0.4815, 0.5185, 0.4815, 0.5556, 0.4444, 0.5556, 0.4815, 0.5185, 0.5185, 0.5185, 0.5185, 0.5556, 0.4815, 0.5556, 0.4444, 0.4444, 0.4815, 0.4444, 0.4815, 0.4815, 0.4444, 0.4815, 0.4444, 0.4815, 0.4815, 0.4815, 0.4815, 0.5185, 0.4444, 0.5185, 0.4815, 0.4444, 0.5185, 0.4444, 0.5185, 0.4815, 0.4815, 0.4815, 0.4815, 0.4815, 0.5185, 0.4815, 0.5185, 0.5185, 0.4815, 0.5185, 0.5185, 0.4444, 0.5556, 0.4444, 0.5556, 0.4815, 0.5185, 0.4815, 0.5185, 0.4815, 0.5556, 0.4815, 0.5556, 0.5185, 0.5185, 0.5185, 0.4444, 0.4074, 0.4815, 0.4074, 0.4815, 0.4444, 0.4444, 0.4444, 0.4815, 0.4074, 0.5185, 0.4074, 0.5185, 0.4444, 0.4815, 0.4444, 0.4444, 0.3333, 0.4815, 0.3333, 0.4815, 0.3704, 0.4444, 0.3704, 0.4444, 0.3704, 0.4815, 0.3704, 0.4815, 0.4074, 0.4444, 0.4074, 0.4815, 0.3333, 0.5185, 0.3333, 0.5185, 0.3704, 0.4815, 0.3704, 0.4815, 0.3704, 0.5185, 0.3704, 0.5185, 0.4074, 0.4815, 0.4074, 0.5185, 0.3333, 0.5556, 0.3333, 0.5556, 0.3704, 0.5185, 0.3704, 0.5185, 0.3704, 0.5556, 0.3704, 0.5556, 0.4074, 0.5185, 0.4074, 0.4444, 0.2963, 0.4815, 0.2963, 0.4815, 0.3333, 0.4444, 0.3333, 0.4815, 0.2963, 0.5185, 0.2963, 0.5185, 0.3333, 0.4815, 0.3333, 0.4444, 0.2222, 0.4815, 0.2222, 0.4815, 0.2593, 0.4444, 0.2593, 0.4444, 0.2593, 0.4815, 0.2593, 0.4815, 0.2963, 0.4444, 0.2963, 0.4815, 0.2222, 0.5185, 0.2222, 0.5185, 0.2593, 0.4815, 0.2593, 0.4815, 0.2593, 0.5185, 0.2593, 0.5185, 0.2963, 0.4815, 0.2963, 0.5185, 0.2222, 0.5556, 0.2222, 0.5556, 0.2593, 0.5185, 0.2593, 0.5185, 0.2593, 0.5556, 0.2593, 0.5556, 0.2963, 0.5185, 0.2963, 0.4444, 0.1852, 0.4815, 0.1852, 0.4815, 0.2222, 0.4444, 0.2222, 0.4815, 0.1852, 0.5185, 0.1852, 0.5185, 0.2222, 0.4815, 0.2222, 0.4444, 0.1111, 0.4815, 0.1111, 0.4815, 0.1481, 0.4444, 0.1481, 0.4444, 0.1481, 0.4815, 0.1481, 0.4815, 0.1852, 0.4444, 0.1852, 0.4815, 0.1111, 0.5185, 0.1111, 0.5185, 0.1481, 0.4815, 0.1481, 0.4815, 0.1481, 0.5185, 0.1481, 0.5185, 0.1852, 0.4815, 0.1852, 0.5185, 0.1111, 0.5556, 0.1111, 0.5556, 0.1481, 0.5185, 0.1481, 0.5185, 0.1481, 0.5556, 0.1481, 0.5556, 0.1852, 0.5185, 0.1852, 0.4444, 0.07407, 0.4815, 0.07407, 0.4815, 0.1111, 0.4444, 0.1111, 0.4815, 0.07407, 0.5185, 0.07407, 0.5185, 0.1111, 0.4815, 0.1111, 0.4444, 0.0, 0.4815, 0.0, 0.4815, 0.03704, 0.4444, 0.03704, 0.4444, 0.03704, 0.4815, 0.03704, 0.4815, 0.07407, 0.4444, 0.07407, 0.4815, 0.0, 0.5185, 0.0, 0.5185, 0.03704, 0.4815, 0.03704, 0.4815, 0.03704, 0.5185, 0.03704, 0.5185, 0.07407, 0.4815, 0.07407, 0.5185, 0.0, 0.5556, 0.0, 0.5556, 0.03704, 0.5185, 0.03704, 0.5185, 0.03704, 0.5556, 0.03704, 0.5556, 0.07407, 0.5185, 0.07407, 0.3333, 0.8519, 0.3704, 0.8519, 0.3704, 0.8889, 0.3333, 0.8889, 0.3704, 0.8519, 0.4074, 0.8519, 0.4074, 0.8889, 0.3704, 0.8889, 0.3333, 0.7778, 0.3704, 0.7778, 0.3704, 0.8148, 0.3333, 0.8148, 0.3333, 0.8148, 0.3704, 0.8148, 0.3704, 0.8519, 0.3333, 0.8519, 0.3704, 0.7778, 0.4074, 0.7778, 0.4074, 0.8148, 0.3704, 0.8148, 0.3704, 0.8148, 0.4074, 0.8148, 0.4074, 0.8519, 0.3704, 0.8519, 0.4074, 0.7778, 0.4444, 0.7778, 0.4444, 0.8148, 0.4074, 0.8148, 0.4074, 0.8148, 0.4444, 0.8148, 0.4444, 0.8519, 0.4074, 0.8519, 0.3333, 0.7407, 0.3704, 0.7407, 0.3704, 0.7778, 0.3333, 0.7778, 0.3704, 0.7407, 0.4074, 0.7407, 0.4074, 0.7778, 0.3704, 0.7778, 0.3333, 0.6667, 0.3704, 0.6667, 0.3704, 0.7037, 0.3333, 0.7037, 0.3333, 0.7037, 0.3704, 0.7037, 0.3704, 0.7407, 0.3333, 0.7407, 0.3704, 0.6667, 0.4074, 0.6667, 0.4074, 0.7037, 0.3704, 0.7037, 0.3704, 0.7037, 0.4074, 0.7037, 0.4074, 0.7407, 0.3704, 0.7407, 0.4074, 0.6667, 0.4444, 0.6667, 0.4444, 0.7037, 0.4074, 0.7037, 0.4074, 0.7037, 0.4444, 0.7037, 0.4444, 0.7407, 0.4074, 0.7407, 0.3333, 0.6296, 0.3704, 0.6296, 0.3704, 0.6667, 0.3333, 0.6667, 0.3704, 0.6296, 0.4074, 0.6296, 0.4074, 0.6667, 0.3704, 0.6667, 0.3333, 0.5556, 0.3704, 0.5556, 0.3704, 0.5926, 0.3333, 0.5926, 0.3333, 0.5926, 0.3704, 0.5926, 0.3704, 0.6296, 0.3333, 0.6296, 0.3704, 0.5556, 0.4074, 0.5556, 0.4074, 0.5926, 0.3704, 0.5926, 0.3704, 0.5926, 0.4074, 0.5926, 0.4074, 0.6296, 0.3704, 0.6296, 0.4074, 0.5556, 0.4444, 0.5556, 0.4444, 0.5926, 0.4074, 0.5926, 0.4074, 0.5926, 0.4444, 0.5926, 0.4444, 0.6296, 0.4074, 0.6296, 0.3333, 0.5185, 0.3704, 0.5185, 0.3704, 0.5556, 0.3333, 0.5556, 0.3704, 0.5185, 0.4074, 0.5185, 0.4074, 0.5556, 0.3704, 0.5556, 0.3333, 0.4444, 0.3704, 0.4444, 0.3704, 0.4815, 0.3333, 0.4815, 0.3333, 0.4815, 0.3704, 0.4815, 0.3704, 0.5185, 0.3333, 0.5185, 0.3704, 0.4444, 0.4074, 0.4444, 0.4074, 0.4815, 0.3704, 0.4815, 0.3704, 0.4815, 0.4074, 0.4815, 0.4074, 0.5185, 0.3704, 0.5185, 0.4074, 0.4444, 0.4444, 0.4444, 0.4444, 0.4815, 0.4074, 0.4815, 0.4074, 0.4815, 0.4444, 0.4815, 0.4444, 0.5185, 0.4074, 0.5185, 0.3333, 0.4074, 0.3704, 0.4074, 0.3704, 0.4444, 0.3333, 0.4444, 0.3704, 0.4074, 0.4074, 0.4074, 0.4074, 0.4444, 0.3704, 0.4444, 0.3333, 0.3333, 0.3704, 0.3333, 0.3704, 0.3704, 0.3333, 0.3704, 0.3333, 0.3704, 0.3704, 0.3704, 0.3704, 0.4074, 0.3333, 0.4074, 0.3704, 0.3333, 0.4074, 0.3333, 0.4074, 0.3704, 0.3704, 0.3704, 0.3704, 0.3704, 0.4074, 0.3704, 0.4074, 0.4074, 0.3704, 0.4074, 0.4074, 0.3333, 0.4444, 0.3333, 0.4444, 0.3704, 0.4074, 0.3704, 0.4074, 0.3704, 0.4444, 0.3704, 0.4444, 0.4074, 0.4074, 0.4074, 0.3333, 0.2963, 0.3704, 0.2963, 0.3704, 0.3333, 0.3333, 0.3333, 0.3704, 0.2963, 0.4074, 0.2963, 0.4074, 0.3333, 0.3704, 0.3333, 0.3333, 0.2222, 0.3704, 0.2222, 0.3704, 0.2593, 0.3333, 0.2593, 0.3333, 0.2593, 0.3704, 0.2593, 0.3704, 0.2963, 0.3333, 0.2963, 0.3704, 0.2222, 0.4074, 0.2222, 0.4074, 0.2593, 0.3704, 0.2593, 0.3704, 0.2593, 0.4074, 0.2593, 0.4074, 0.2963, 0.3704, 0.2963, 0.4074, 0.2222, 0.4444, 0.2222, 0.4444, 0.2593, 0.4074, 0.2593, 0.4074, 0.2593, 0.4444, 0.2593, 0.4444, 0.2963, 0.4074, 0.2963, 0.3333, 0.1852, 0.3704, 0.1852, 0.3704, 0.2222, 0.3333, 0.2222, 0.3704, 0.1852, 0.4074, 0.1852, 0.4074, 0.2222, 0.3704, 0.2222, 0.3333, 0.1111, 0.3704, 0.1111, 0.3704, 0.1481, 0.3333, 0.1481, 0.3333, 0.1481, 0.3704, 0.1481, 0.3704, 0.1852, 0.3333, 0.1852, 0.3704, 0.1111, 0.4074, 0.1111, 0.4074, 0.1481, 0.3704, 0.1481, 0.3704, 0.1481, 0.4074, 0.1481, 0.4074, 0.1852, 0.3704, 0.1852, 0.4074, 0.1111, 0.4444, 0.1111, 0.4444, 0.1481, 0.4074, 0.1481, 0.4074, 0.1481, 0.4444, 0.1481, 0.4444, 0.1852, 0.4074, 0.1852, 0.3333, 0.07407, 0.3704, 0.07407, 0.3704, 0.1111, 0.3333, 0.1111, 0.3704, 0.07407, 0.4074, 0.07407, 0.4074, 0.1111, 0.3704, 0.1111, 0.3333, 0.0, 0.3704, 0.0, 0.3704, 0.03704, 0.3333, 0.03704, 0.3333, 0.03704, 0.3704, 0.03704, 0.3704, 0.07407, 0.3333, 0.07407, 0.3704, 0.0, 0.4074, 0.0, 0.4074, 0.03704, 0.3704, 0.03704, 0.3704, 0.03704, 0.4074, 0.03704, 0.4074, 0.07407, 0.3704, 0.07407, 0.4074, 0.0, 0.4444, 0.0, 0.4444, 0.03704, 0.4074, 0.03704, 0.4074, 0.03704, 0.4444, 0.03704, 0.4444, 0.07407, 0.4074, 0.07407, 0.2222, 0.8519, 0.2593, 0.8519, 0.2593, 0.8889, 0.2222, 0.8889, 0.2593, 0.8519, 0.2963, 0.8519, 0.2963, 0.8889, 0.2593, 0.8889, 0.2222, 0.7778, 0.2593, 0.7778, 0.2593, 0.8148, 0.2222, 0.8148, 0.2222, 0.8148, 0.2593, 0.8148, 0.2593, 0.8519, 0.2222, 0.8519, 0.2593, 0.7778, 0.2963, 0.7778, 0.2963, 0.8148, 0.2593, 0.8148, 0.2593, 0.8148, 0.2963, 0.8148, 0.2963, 0.8519, 0.2593, 0.8519, 0.2963, 0.7778, 0.3333, 0.7778, 0.3333, 0.8148, 0.2963, 0.8148, 0.2963, 0.8148, 0.3333, 0.8148, 0.3333, 0.8519, 0.2963, 0.8519, 0.2222, 0.7407, 0.2593, 0.7407, 0.2593, 0.7778, 0.2222, 0.7778, 0.2593, 0.7407, 0.2963, 0.7407, 0.2963, 0.7778, 0.2593, 0.7778, 0.2222, 0.6667, 0.2593, 0.6667, 0.2593, 0.7037, 0.2222, 0.7037, 0.2222, 0.7037, 0.2593, 0.7037, 0.2593, 0.7407, 0.2222, 0.7407, 0.2593, 0.6667, 0.2963, 0.6667, 0.2963, 0.7037, 0.2593, 0.7037, 0.2593, 0.7037, 0.2963, 0.7037, 0.2963, 0.7407, 0.2593, 0.7407, 0.2963, 0.6667, 0.3333, 0.6667, 0.3333, 0.7037, 0.2963, 0.7037, 0.2963, 0.7037, 0.3333, 0.7037, 0.3333, 0.7407, 0.2963, 0.7407, 0.2222, 0.6296, 0.2593, 0.6296, 0.2593, 0.6667, 0.2222, 0.6667, 0.2593, 0.6296, 0.2963, 0.6296, 0.2963, 0.6667, 0.2593, 0.6667, 0.2222, 0.5556, 0.2593, 0.5556, 0.2593, 0.5926, 0.2222, 0.5926, 0.2222, 0.5926, 0.2593, 0.5926, 0.2593, 0.6296, 0.2222, 0.6296, 0.2593, 0.5556, 0.2963, 0.5556, 0.2963, 0.5926, 0.2593, 0.5926, 0.2593, 0.5926, 0.2963, 0.5926, 0.2963, 0.6296, 0.2593, 0.6296, 0.2963, 0.5556, 0.3333, 0.5556, 0.3333, 0.5926, 0.2963, 0.5926, 0.2963, 0.5926, 0.3333, 0.5926, 0.3333, 0.6296, 0.2963, 0.6296, 0.2222, 0.5185, 0.2593, 0.5185, 0.2593, 0.5556, 0.2222, 0.5556, 0.2593, 0.5185, 0.2963, 0.5185, 0.2963, 0.5556, 0.2593, 0.5556, 0.2222, 0.4444, 0.2593, 0.4444, 0.2593, 0.4815, 0.2222, 0.4815, 0.2222, 0.4815, 0.2593, 0.4815, 0.2593, 0.5185, 0.2222, 0.5185, 0.2593, 0.4444, 0.2963, 0.4444, 0.2963, 0.4815, 0.2593, 0.4815, 0.2593, 0.4815, 0.2963, 0.4815, 0.2963, 0.5185, 0.2593, 0.5185, 0.2963, 0.4444, 0.3333, 0.4444, 0.3333, 0.4815, 0.2963, 0.4815, 0.2963, 0.4815, 0.3333, 0.4815, 0.3333, 0.5185, 0.2963, 0.5185, 0.2222, 0.4074, 0.2593, 0.4074, 0.2593, 0.4444, 0.2222, 0.4444, 0.2593, 0.4074, 0.2963, 0.4074, 0.2963, 0.4444, 0.2593, 0.4444, 0.2222, 0.3333, 0.2593, 0.3333, 0.2593, 0.3704, 0.2222, 0.3704, 0.2222, 0.3704, 0.2593, 0.3704, 0.2593, 0.4074, 0.2222, 0.4074, 0.2593, 0.3333, 0.2963, 0.3333, 0.2963, 0.3704, 0.2593, 0.3704, 0.2593, 0.3704, 0.2963, 0.3704, 0.2963, 0.4074, 0.2593, 0.4074, 0.2963, 0.3333, 0.3333, 0.3333, 0.3333, 0.3704, 0.2963, 0.3704, 0.2963, 0.3704, 0.3333, 0.3704, 0.3333, 0.4074, 0.2963, 0.4074, 0.2222, 0.2963, 0.2593, 0.2963, 0.2593, 0.3333, 0.2222, 0.3333, 0.2593, 0.2963, 0.2963, 0.2963, 0.2963, 0.3333, 0.2593, 0.3333, 0.2222, 0.2222, 0.2593, 0.2222, 0.2593, 0.2593, 0.2222, 0.2593, 0.2222, 0.2593, 0.2593, 0.2593, 0.2593, 0.2963, 0.2222, 0.2963, 0.2593, 0.2222, 0.2963, 0.2222, 0.2963, 0.2593, 0.2593, 0.2593, 0.2593, 0.2593, 0.2963, 0.2593, 0.2963, 0.2963, 0.2593, 0.2963, 0.2963, 0.2222, 0.3333, 0.2222, 0.3333, 0.2593, 0.2963, 0.2593, 0.2963, 0.2593, 0.3333, 0.2593, 0.3333, 0.2963, 0.2963, 0.2963, 0.2222, 0.1852, 0.2593, 0.1852, 0.2593, 0.2222, 0.2222, 0.2222, 0.2593, 0.1852, 0.2963, 0.1852, 0.2963, 0.2222, 0.2593, 0.2222, 0.2222, 0.1111, 0.2593, 0.1111, 0.2593, 0.1481, 0.2222, 0.1481, 0.2222, 0.1481, 0.2593, 0.1481, 0.2593, 0.1852, 0.2222, 0.1852, 0.2593, 0.1111, 0.2963, 0.1111, 0.2963, 0.1481, 0.2593, 0.1481, 0.2593, 0.1481, 0.2963, 0.1481, 0.2963, 0.1852, 0.2593, 0.1852, 0.2963, 0.1111, 0.3333, 0.1111, 0.3333, 0.1481, 0.2963, 0.1481, 0.2963, 0.1481, 0.3333, 0.1481, 0.3333, 0.1852, 0.2963, 0.1852, 0.2222, 0.07407, 0.2593, 0.07407, 0.2593, 0.1111, 0.2222, 0.1111, 0.2593, 0.07407, 0.2963, 0.07407, 0.2963, 0.1111, 0.2593, 0.1111, 0.2222, 0.0, 0.2593, 0.0, 0.2593, 0.03704, 0.2222, 0.03704, 0.2222, 0.03704, 0.2593, 0.03704, 0.2593, 0.07407, 0.2222, 0.07407, 0.2593, 0.0, 0.2963, 0.0, 0.2963, 0.03704, 0.2593, 0.03704, 0.2593, 0.03704, 0.2963, 0.03704, 0.2963, 0.07407, 0.2593, 0.07407, 0.2963, 0.0, 0.3333, 0.0, 0.3333, 0.03704, 0.2963, 0.03704, 0.2963, 0.03704, 0.3333, 0.03704, 0.3333, 0.07407, 0.2963, 0.07407, 0.1111, 0.8519, 0.1481, 0.8519, 0.1481, 0.8889, 0.1111, 0.8889, 0.1481, 0.8519, 0.1852, 0.8519, 0.1852, 0.8889, 0.1481, 0.8889, 0.1111, 0.7778, 0.1481, 0.7778, 0.1481, 0.8148, 0.1111, 0.8148, 0.1111, 0.8148, 0.1481, 0.8148, 0.1481, 0.8519, 0.1111, 0.8519, 0.1481, 0.7778, 0.1852, 0.7778, 0.1852, 0.8148, 0.1481, 0.8148, 0.1481, 0.8148, 0.1852, 0.8148, 0.1852, 0.8519, 0.1481, 0.8519, 0.1852, 0.7778, 0.2222, 0.7778, 0.2222, 0.8148, 0.1852, 0.8148, 0.1852, 0.8148, 0.2222, 0.8148, 0.2222, 0.8519, 0.1852, 0.8519, 0.1111, 0.7407, 0.1481, 0.7407, 0.1481, 0.7778, 0.1111, 0.7778, 0.1481, 0.7407, 0.1852, 0.7407, 0.1852, 0.7778, 0.1481, 0.7778, 0.1111, 0.6667, 0.1481, 0.6667, 0.1481, 0.7037, 0.1111, 0.7037, 0.1111, 0.7037, 0.1481, 0.7037, 0.1481, 0.7407, 0.1111, 0.7407, 0.1481, 0.6667, 0.1852, 0.6667, 0.1852, 0.7037, 0.1481, 0.7037, 0.1481, 0.7037, 0.1852, 0.7037, 0.1852, 0.7407, 0.1481, 0.7407, 0.1852, 0.6667, 0.2222, 0.6667, 0.2222, 0.7037, 0.1852, 0.7037, 0.1852, 0.7037, 0.2222, 0.7037, 0.2222, 0.7407, 0.1852, 0.7407, 0.1111, 0.6296, 0.1481, 0.6296, 0.1481, 0.6667, 0.1111, 0.6667, 0.1481, 0.6296, 0.1852, 0.6296, 0.1852, 0.6667, 0.1481, 0.6667, 0.1111, 0.5556, 0.1481, 0.5556, 0.1481, 0.5926, 0.1111, 0.5926, 0.1111, 0.5926, 0.1481, 0.5926, 0.1481, 0.6296, 0.1111, 0.6296, 0.1481, 0.5556, 0.1852, 0.5556, 0.1852, 0.5926, 0.1481, 0.5926, 0.1481, 0.5926, 0.1852, 0.5926, 0.1852, 0.6296, 0.1481, 0.6296, 0.1852, 0.5556, 0.2222, 0.5556, 0.2222, 0.5926, 0.1852, 0.5926, 0.1852, 0.5926, 0.2222, 0.5926, 0.2222, 0.6296, 0.1852, 0.6296, 0.1111, 0.5185, 0.1481, 0.5185, 0.1481, 0.5556, 0.1111, 0.5556, 0.1481, 0.5185, 0.1852, 0.5185, 0.1852, 0.5556, 0.1481, 0.5556, 0.1111, 0.4444, 0.1481, 0.4444, 0.1481, 0.4815, 0.1111, 0.4815, 0.1111, 0.4815, 0.1481, 0.4815, 0.1481, 0.5185, 0.1111, 0.5185, 0.1481, 0.4444, 0.1852, 0.4444, 0.1852, 0.4815, 0.1481, 0.4815, 0.1481, 0.4815, 0.1852, 0.4815, 0.1852, 0.5185, 0.1481, 0.5185, 0.1852, 0.4444, 0.2222, 0.4444, 0.2222, 0.4815, 0.1852, 0.4815, 0.1852, 0.4815, 0.2222, 0.4815, 0.2222, 0.5185, 0.1852, 0.5185, 0.1111, 0.4074, 0.1481, 0.4074, 0.1481, 0.4444, 0.1111, 0.4444, 0.1481, 0.4074, 0.1852, 0.4074, 0.1852, 0.4444, 0.1481, 0.4444, 0.1111, 0.3333, 0.1481, 0.3333, 0.1481, 0.3704, 0.1111, 0.3704, 0.1111, 0.3704, 0.1481, 0.3704, 0.1481, 0.4074, 0.1111, 0.4074, 0.1481, 0.3333, 0.1852, 0.3333, 0.1852, 0.3704, 0.1481, 0.3704, 0.1481, 0.3704, 0.1852, 0.3704, 0.1852, 0.4074, 0.1481, 0.4074, 0.1852, 0.3333, 0.2222, 0.3333, 0.2222, 0.3704, 0.1852, 0.3704, 0.1852, 0.3704, 0.2222, 0.3704, 0.2222, 0.4074, 0.1852, 0.4074, 0.1111, 0.2963, 0.1481, 0.2963, 0.1481, 0.3333, 0.1111, 0.3333, 0.1481, 0.2963, 0.1852, 0.2963, 0.1852, 0.3333, 0.1481, 0.3333, 0.1111, 0.2222, 0.1481, 0.2222, 0.1481, 0.2593, 0.1111, 0.2593, 0.1111, 0.2593, 0.1481, 0.2593, 0.1481, 0.2963, 0.1111, 0.2963, 0.1481, 0.2222, 0.1852, 0.2222, 0.1852, 0.2593, 0.1481, 0.2593, 0.1481, 0.2593, 0.1852, 0.2593, 0.1852, 0.2963, 0.1481, 0.2963, 0.1852, 0.2222, 0.2222, 0.2222, 0.2222, 0.2593, 0.1852, 0.2593, 0.1852, 0.2593, 0.2222, 0.2593, 0.2222, 0.2963, 0.1852, 0.2963, 0.1111, 0.1852, 0.1481, 0.1852, 0.1481, 0.2222, 0.1111, 0.2222, 0.1481, 0.1852, 0.1852, 0.1852, 0.1852, 0.2222, 0.1481, 0.2222, 0.1111, 0.1111, 0.1481, 0.1111, 0.1481, 0.1481, 0.1111, 0.1481, 0.1111, 0.1481, 0.1481, 0.1481, 0.1481, 0.1852, 0.1111, 0.1852, 0.1481, 0.1111, 0.1852, 0.1111, 0.1852, 0.1481, 0.1481, 0.1481, 0.1481, 0.1481, 0.1852, 0.1481, 0.1852, 0.1852, 0.1481, 0.1852, 0.1852, 0.1111, 0.2222, 0.1111, 0.2222, 0.1481, 0.1852, 0.1481, 0.1852, 0.1481, 0.2222, 0.1481, 0.2222, 0.1852, 0.1852, 0.1852, 0.1111, 0.07407, 0.1481, 0.07407, 0.1481, 0.1111, 0.1111, 0.1111, 0.1481, 0.07407, 0.1852, 0.07407, 0.1852, 0.1111, 0.1481, 0.1111, 0.1111, 0.0, 0.1481, 0.0, 0.1481, 0.03704, 0.1111, 0.03704, 0.1111, 0.03704, 0.1481, 0.03704, 0.1481, 0.07407, 0.1111, 0.07407, 0.1481, 0.0, 0.1852, 0.0, 0.1852, 0.03704, 0.1481, 0.03704, 0.1481, 0.03704, 0.1852, 0.03704, 0.1852, 0.07407, 0.1481, 0.07407, 0.1852, 0.0, 0.2222, 0.0, 0.2222, 0.03704, 0.1852, 0.03704, 0.1852, 0.03704, 0.2222, 0.03704, 0.2222, 0.07407, 0.1852, 0.07407, 0.0, 0.8519, 0.03704, 0.8519, 0.03704, 0.8889, 0.0, 0.8889, 0.03704, 0.8519, 0.07407, 0.8519, 0.07407, 0.8889, 0.03704, 0.8889, 0.0, 0.7778, 0.03704, 0.7778, 0.03704, 0.8148, 0.0, 0.8148, 0.0, 0.8148, 0.03704, 0.8148, 0.03704, 0.8519, 0.0, 0.8519, 0.03704, 0.7778, 0.07407, 0.7778, 0.07407, 0.8148, 0.03704, 0.8148, 0.03704, 0.8148, 0.07407, 0.8148, 0.07407, 0.8519, 0.03704, 0.8519, 0.07407, 0.7778, 0.1111, 0.7778, 0.1111, 0.8148, 0.07407, 0.8148, 0.07407, 0.8148, 0.1111, 0.8148, 0.1111, 0.8519, 0.07407, 0.8519, 0.0, 0.7407, 0.03704, 0.7407, 0.03704, 0.7778, 0.0, 0.7778, 0.03704, 0.7407, 0.07407, 0.7407, 0.07407, 0.7778, 0.03704, 0.7778, 0.0, 0.6667, 0.03704, 0.6667, 0.03704, 0.7037, 0.0, 0.7037, 0.0, 0.7037, 0.03704, 0.7037, 0.03704, 0.7407, 0.0, 0.7407, 0.03704, 0.6667, 0.07407, 0.6667, 0.07407, 0.7037, 0.03704, 0.7037, 0.03704, 0.7037, 0.07407, 0.7037, 0.07407, 0.7407, 0.03704, 0.7407, 0.07407, 0.6667, 0.1111, 0.6667, 0.1111, 0.7037, 0.07407, 0.7037, 0.07407, 0.7037, 0.1111, 0.7037, 0.1111, 0.7407, 0.07407, 0.7407, 0.0, 0.6296, 0.03704, 0.6296, 0.03704, 0.6667, 0.0, 0.6667, 0.03704, 0.6296, 0.07407, 0.6296, 0.07407, 0.6667, 0.03704, 0.6667, 0.0, 0.5556, 0.03704, 0.5556, 0.03704, 0.5926, 0.0, 0.5926, 0.0, 0.5926, 0.03704, 0.5926, 0.03704, 0.6296, 0.0, 0.6296, 0.03704, 0.5556, 0.07407, 0.5556, 0.07407, 0.5926, 0.03704, 0.5926, 0.03704, 0.5926, 0.07407, 0.5926, 0.07407, 0.6296, 0.03704, 0.6296, 0.07407, 0.5556, 0.1111, 0.5556, 0.1111, 0.5926, 0.07407, 0.5926, 0.07407, 0.5926, 0.1111, 0.5926, 0.1111, 0.6296, 0.07407, 0.6296, 0.0, 0.5185, 0.03704, 0.5185, 0.03704, 0.5556, 0.0, 0.5556, 0.03704, 0.5185, 0.07407, 0.5185, 0.07407, 0.5556, 0.03704, 0.5556, 0.0, 0.4444, 0.03704, 0.4444, 0.03704, 0.4815, 0.0, 0.4815, 0.0, 0.4815, 0.03704, 0.4815, 0.03704, 0.5185, 0.0, 0.5185, 0.03704, 0.4444, 0.07407, 0.4444, 0.07407, 0.4815, 0.03704, 0.4815, 0.03704, 0.4815, 0.07407, 0.4815, 0.07407, 0.5185, 0.03704, 0.5185, 0.07407, 0.4444, 0.1111, 0.4444, 0.1111, 0.4815, 0.07407, 0.4815, 0.07407, 0.4815, 0.1111, 0.4815, 0.1111, 0.5185, 0.07407, 0.5185, 0.0, 0.4074, 0.03704, 0.4074, 0.03704, 0.4444, 0.0, 0.4444, 0.03704, 0.4074, 0.07407, 0.4074, 0.07407, 0.4444, 0.03704, 0.4444, 0.0, 0.3333, 0.03704, 0.3333, 0.03704, 0.3704, 0.0, 0.3704, 0.0, 0.3704, 0.03704, 0.3704, 0.03704, 0.4074, 0.0, 0.4074, 0.03704, 0.3333, 0.07407, 0.3333, 0.07407, 0.3704, 0.03704, 0.3704, 0.03704, 0.3704, 0.07407, 0.3704, 0.07407, 0.4074, 0.03704, 0.4074, 0.07407, 0.3333, 0.1111, 0.3333, 0.1111, 0.3704, 0.07407, 0.3704, 0.07407, 0.3704, 0.1111, 0.3704, 0.1111, 0.4074, 0.07407, 0.4074, 0.0, 0.2963, 0.03704, 0.2963, 0.03704, 0.3333, 0.0, 0.3333, 0.03704, 0.2963, 0.07407, 0.2963, 0.07407, 0.3333, 0.03704, 0.3333, 0.0, 0.2222, 0.03704, 0.2222, 0.03704, 0.2593, 0.0, 0.2593, 0.0, 0.2593, 0.03704, 0.2593, 0.03704, 0.2963, 0.0, 0.2963, 0.03704, 0.2222, 0.07407, 0.2222, 0.07407, 0.2593, 0.03704, 0.2593, 0.03704, 0.2593, 0.07407, 0.2593, 0.07407, 0.2963, 0.03704, 0.2963, 0.07407, 0.2222, 0.1111, 0.2222, 0.1111, 0.2593, 0.07407, 0.2593, 0.07407, 0.2593, 0.1111, 0.2593, 0.1111, 0.2963, 0.07407, 0.2963, 0.0, 0.1852, 0.03704, 0.1852, 0.03704, 0.2222, 0.0, 0.2222, 0.03704, 0.1852, 0.07407, 0.1852, 0.07407, 0.2222, 0.03704, 0.2222, 0.0, 0.1111, 0.03704, 0.1111, 0.03704, 0.1481, 0.0, 0.1481, 0.0, 0.1481, 0.03704, 0.1481, 0.03704, 0.1852, 0.0, 0.1852, 0.03704, 0.1111, 0.07407, 0.1111, 0.07407, 0.1481, 0.03704, 0.1481, 0.03704, 0.1481, 0.07407, 0.1481, 0.07407, 0.1852, 0.03704, 0.1852, 0.07407, 0.1111, 0.1111, 0.1111, 0.1111, 0.1481, 0.07407, 0.1481, 0.07407, 0.1481, 0.1111, 0.1481, 0.1111, 0.1852, 0.07407, 0.1852, 0.0, 0.07407, 0.03704, 0.07407, 0.03704, 0.1111, 0.0, 0.1111, 0.03704, 0.07407, 0.07407, 0.07407, 0.07407, 0.1111, 0.03704, 0.1111, 0.0, 0.0, 0.03704, 0.0, 0.03704, 0.03704, 0.0, 0.03704, 0.0, 0.03704, 0.03704, 0.03704, 0.03704, 0.07407, 0.0, 0.07407, 0.03704, 0.0, 0.07407, 0.0, 0.07407, 0.03704, 0.03704, 0.03704, 0.03704, 0.03704, 0.07407, 0.03704, 0.07407, 0.07407, 0.03704, 0.07407, 0.07407, 0.0, 0.1111, 0.0, 0.1111, 0.03704, 0.07407, 0.03704, 0.07407, 0.03704, 0.1111, 0.03704, 0.1111, 0.07407, 0.07407, 0.07407, 0.7778, 0.963, 0.8148, 0.963, 0.8148, 1.0, 0.7778, 1.0, 0.8148, 0.963, 0.8519, 0.963, 0.8519, 1.0, 0.8148, 1.0, 0.7778, 0.8889, 0.8148, 0.8889, 0.8148, 0.9259, 0.7778, 0.9259, 0.7778, 0.9259, 0.8148, 0.9259, 0.8148, 0.963, 0.7778, 0.963, 0.8148, 0.8889, 0.8519, 0.8889, 0.8519, 0.9259, 0.8148, 0.9259, 0.8148, 0.9259, 0.8519, 0.9259, 0.8519, 0.963, 0.8148, 0.963, 0.8519, 0.8889, 0.8889, 0.8889, 0.8889, 0.9259, 0.8519, 0.9259, 0.8519, 0.9259, 0.8889, 0.9259, 0.8889, 0.963, 0.8519, 0.963, 0.6667, 0.963, 0.7037, 0.963, 0.7037, 1.0, 0.6667, 1.0, 0.7037, 0.963, 0.7407, 0.963, 0.7407, 1.0, 0.7037, 1.0, 0.6667, 0.8889, 0.7037, 0.8889, 0.7037, 0.9259, 0.6667, 0.9259, 0.6667, 0.9259, 0.7037, 0.9259, 0.7037, 0.963, 0.6667, 0.963, 0.7037, 0.8889, 0.7407, 0.8889, 0.7407, 0.9259, 0.7037, 0.9259, 0.7037, 0.9259, 0.7407, 0.9259, 0.7407, 0.963, 0.7037, 0.963, 0.7407, 0.8889, 0.7778, 0.8889, 0.7778, 0.9259, 0.7407, 0.9259, 0.7407, 0.9259, 0.7778, 0.9259, 0.7778, 0.963, 0.7407, 0.963, 0.5556, 0.963, 0.5926, 0.963, 0.5926, 1.0, 0.5556, 1.0, 0.5926, 0.963, 0.6296, 0.963, 0.6296, 1.0, 0.5926, 1.0, 0.5556, 0.8889, 0.5926, 0.8889, 0.5926, 0.9259, 0.5556, 0.9259, 0.5556, 0.9259, 0.5926, 0.9259, 0.5926, 0.963, 0.5556, 0.963, 0.5926, 0.8889, 0.6296, 0.8889, 0.6296, 0.9259, 0.5926, 0.9259, 0.5926, 0.9259, 0.6296, 0.9259, 0.6296, 0.963, 0.5926, 0.963, 0.6296, 0.8889, 0.6667, 0.8889, 0.6667, 0.9259, 0.6296, 0.9259, 0.6296, 0.9259, 0.6667, 0.9259, 0.6667, 0.963, 0.6296, 0.963, 0.4444, 0.963, 0.4815, 0.963, 0.4815, 1.0, 0.4444, 1.0, 0.4815, 0.963, 0.5185, 0.963, 0.5185, 1.0, 0.4815, 1.0, 0.4444, 0.8889, 0.4815, 0.8889, 0.4815, 0.9259, 0.4444, 0.9259, 0.4444, 0.9259, 0.4815, 0.9259, 0.4815, 0.963, 0.4444, 0.963, 0.4815, 0.8889, 0.5185, 0.8889, 0.5185, 0.9259, 0.4815, 0.9259, 0.4815, 0.9259, 0.5185, 0.9259, 0.5185, 0.963, 0.4815, 0.963, 0.5185, 0.8889, 0.5556, 0.8889, 0.5556, 0.9259, 0.5185, 0.9259, 0.5185, 0.9259, 0.5556, 0.9259, 0.5556, 0.963, 0.5185, 0.963, 0.3333, 0.963, 0.3704, 0.963, 0.3704, 1.0, 0.3333, 1.0, 0.3704, 0.963, 0.4074, 0.963, 0.4074, 1.0, 0.3704, 1.0, 0.3333, 0.8889, 0.3704, 0.8889, 0.3704, 0.9259, 0.3333, 0.9259, 0.3333, 0.9259, 0.3704, 0.9259, 0.3704, 0.963, 0.3333, 0.963, 0.3704, 0.8889, 0.4074, 0.8889, 0.4074, 0.9259, 0.3704, 0.9259, 0.3704, 0.9259, 0.4074, 0.9259, 0.4074, 0.963, 0.3704, 0.963, 0.4074, 0.8889, 0.4444, 0.8889, 0.4444, 0.9259, 0.4074, 0.9259, 0.4074, 0.9259, 0.4444, 0.9259, 0.4444, 0.963, 0.4074, 0.963, 0.2222, 0.963, 0.2593, 0.963, 0.2593, 1.0, 0.2222, 1.0, 0.2593, 0.963, 0.2963, 0.963, 0.2963, 1.0, 0.2593, 1.0, 0.2222, 0.8889, 0.2593, 0.8889, 0.2593, 0.9259, 0.2222, 0.9259, 0.2222, 0.9259, 0.2593, 0.9259, 0.2593, 0.963, 0.2222, 0.963, 0.2593, 0.8889, 0.2963, 0.8889, 0.2963, 0.9259, 0.2593, 0.9259, 0.2593, 0.9259, 0.2963, 0.9259, 0.2963, 0.963, 0.2593, 0.963, 0.2963, 0.8889, 0.3333, 0.8889, 0.3333, 0.9259, 0.2963, 0.9259, 0.2963, 0.9259, 0.3333, 0.9259, 0.3333, 0.963, 0.2963, 0.963, 0.1111, 0.963, 0.1481, 0.963, 0.1481, 1.0, 0.1111, 1.0, 0.1481, 0.963, 0.1852, 0.963, 0.1852, 1.0, 0.1481, 1.0, 0.1111, 0.8889, 0.1481, 0.8889, 0.1481, 0.9259, 0.1111, 0.9259, 0.1111, 0.9259, 0.1481, 0.9259, 0.1481, 0.963, 0.1111, 0.963, 0.1481, 0.8889, 0.1852, 0.8889, 0.1852, 0.9259, 0.1481, 0.9259, 0.1481, 0.9259, 0.1852, 0.9259, 0.1852, 0.963, 0.1481, 0.963, 0.1852, 0.8889, 0.2222, 0.8889, 0.2222, 0.9259, 0.1852, 0.9259, 0.1852, 0.9259, 0.2222, 0.9259, 0.2222, 0.963, 0.1852, 0.963, 0.0, 0.963, 0.03704, 0.963, 0.03704, 1.0, 0.0, 1.0, 0.03704, 0.963, 0.07407, 0.963, 0.07407, 1.0, 0.03704, 1.0, 0.0, 0.8889, 0.03704, 0.8889, 0.03704, 0.9259, 0.0, 0.9259, 0.0, 0.9259, 0.03704, 0.9259, 0.03704, 0.963, 0.0, 0.963, 0.03704, 0.8889, 0.07407, 0.8889, 0.07407, 0.9259, 0.03704, 0.9259, 0.03704, 0.9259, 0.07407, 0.9259, 0.07407, 0.963, 0.03704, 0.963, 0.07407, 0.8889, 0.1111, 0.8889, 0.1111, 0.9259, 0.07407, 0.9259, 0.07407, 0.9259, 0.1111, 0.9259, 0.1111, 0.963, 0.07407, 0.963, 0.8889, 0.963, 0.9259, 0.963, 0.9259, 1.0, 0.8889, 1.0, 0.9259, 0.963, 0.963, 0.963, 0.963, 1.0, 0.9259, 1.0, 0.8889, 0.8889, 0.9259, 0.8889, 0.9259, 0.9259, 0.8889, 0.9259, 0.8889, 0.9259, 0.9259, 0.9259, 0.9259, 0.963, 0.8889, 0.963, 0.9259, 0.8889, 0.963, 0.8889, 0.963, 0.9259, 0.9259, 0.9259, 0.9259, 0.9259, 0.963, 0.9259, 0.963, 0.963, 0.9259, 0.963, 0.963, 0.8889, 1.0, 0.8889, 1.0, 0.9259, 0.963, 0.9259, 0.963, 0.9259, 1.0, 0.9259, 1.0, 0.963, 0.963, 0.963])
me_cube_002.use_remesh_fix_poles = True
me_cube_002.use_remesh_preserve_attributes = False
me_cube_002.use_mirror_vertex_groups = False
me_cube_002.update()

# ---- objects
ob_cube = bpy.data.objects.new('Cube', me_cube_002)

# ---- transforms, parenting, visibility, modifiers, constraints
ob_cube.location = (0.0, 0.0, 0.0)
ob_cube.lineart.crease_threshold = 0.0

# ---- collection membership
col_mesh.objects.link(ob_cube)

# ---- scene / render settings (as saved in the file)
scene.frame_start = 1; scene.frame_end = 250; scene.frame_set(1)
scene.render.engine = 'CYCLES'
scene.cycles.use_denoising = False
scene.cycles.samples = 128
scene.cycles.sampling_pattern = 'TABULATED_SOBOL'
scene.cycles.use_adaptive_sampling = False
scene.cycles.use_light_tree = False
scene.cycles.bake_type = 'NORMAL'
scene.view_settings.view_transform = 'Filmic'
bpy.context.view_layer.update()

# ---- added for rendering (the .blend has no active camera and no usable light): camera, sun
cam_auto = bpy.data.cameras.new('AutoCamera')
cam_auto.lens = 50.0
cam_auto.sensor_width = 36.0
cam_auto.clip_end = 1000.0
ob_auto_camera = bpy.data.objects.new('AutoCamera', cam_auto)
scene.collection.objects.link(ob_auto_camera)
ob_auto_camera.location = (17.0102, -20.4123, 13.6503)
ob_auto_camera.rotation_euler = (1.09748, -7.21219e-08, 0.694738)
scene.camera = ob_auto_camera
light_auto_sun = bpy.data.lights.new('AutoSun', 'SUN')
light_auto_sun.energy = 3.0
light_auto_sun.angle = 0.0523599
ob_auto_sun = bpy.data.objects.new('AutoSun', light_auto_sun)
scene.collection.objects.link(ob_auto_sun)
ob_auto_sun.rotation_euler = (0.872665, 0.174533, 0.523599)
bpy.context.view_layer.update()
